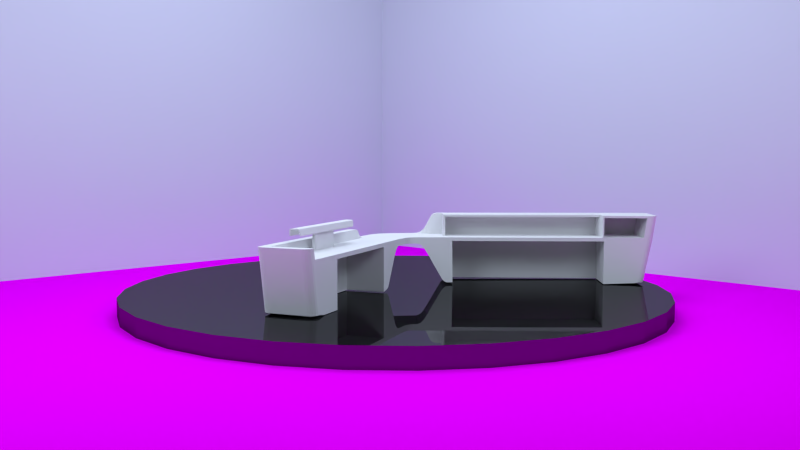 # Source: Front_Reception_Desk.blend  (saved by Blender 2.68.0; exported with 4.5.12 LTS)
import bpy
from mathutils import Matrix  # noqa: F401  (used for matrix-valued properties, if any)

bpy.ops.wm.read_factory_settings(use_empty=True)
scene = bpy.context.scene
scene.name = 'Scene'

# ---- collections
col_collection_1 = bpy.data.collections.new('Collection 1'); scene.collection.children.link(col_collection_1)

# ---- images (referenced by path relative to the original .blend; pixels are not part of the script)
import os
ASSET_DIR = os.environ.get("B2B_ASSET_DIR", "")  # directory of the original .blend (textures are referenced by path, not embedded)
HERE = os.path.dirname(os.path.abspath(__file__))  # packed textures are extracted next to this script under _unpacked/

def load_image(name, relpath, width, height, colorspace="sRGB"):
    """Load a texture the original file referenced (path relative to the .blend, or extracted next to this script)."""
    p = next((c for c in (os.path.join(HERE, relpath), os.path.join(ASSET_DIR, relpath)) if relpath and os.path.exists(c)), "")
    if p:
        img = bpy.data.images.load(p, check_existing=True)
        img.name = name
    else:  # same state as the original file: an image datablock whose file is absent (Cycles renders it pink)
        img = bpy.data.images.new(name, width, height)
        img.source = "FILE"
        img.filepath = "//" + (relpath or name)
    img.colorspace_settings.name = colorspace
    return img
img_3_thrift_wood_floor_pattern_calculator_wood_floor_ideas_photos = load_image('3-thrift-wood-floor-pattern-calculator-wood-floor-ideas-photos-', '3-thrift-wood-floor-pattern-calculator-wood-floor-ideas-photos-wood-floor-design-pictures-wood-floor-paint-ideas-wood-floor-design-options-types-of-wood-floor-patterns-pictures-of-wood-floor-p.jpg', 1024, 1024, 'sRGB')

# ---- materials (node trees are filled in below, after node groups)
mat_material_003 = bpy.data.materials.new('Material.003')
mat_material_003.alpha_threshold = 0.0
mat_material_003.roughness = 0.5
mat_material_003.line_color = (0.0, 0.0, 0.0, 1.0)
mat_material_001 = bpy.data.materials.new('Material.001')
mat_material_001.alpha_threshold = 0.0
mat_material_001.roughness = 0.5
mat_material_001.line_color = (0.0, 0.0, 0.0, 1.0)
mat_material_009 = bpy.data.materials.new('Material.009')
mat_material_009.alpha_threshold = 0.0
mat_material_009.roughness = 0.5
mat_material_009.line_color = (0.0, 0.0, 0.0, 1.0)
mat_material_002 = bpy.data.materials.new('Material.002')
mat_material_002.alpha_threshold = 0.0
mat_material_002.roughness = 0.5
mat_material_002.line_color = (0.0, 0.0, 0.0, 1.0)
mat_material = bpy.data.materials.new('Material')
mat_material.alpha_threshold = 0.0
mat_material.roughness = 0.5
mat_material.line_color = (0.0, 0.0, 0.0, 1.0)
mat_material_004 = bpy.data.materials.new('Material.004')
mat_material_004.alpha_threshold = 0.0
mat_material_004.roughness = 0.5
mat_material_004.line_color = (0.0, 0.0, 0.0, 1.0)

# ---- material node trees
mat_material_003.use_nodes = True; mat_material_003.node_tree.nodes.clear()
_N = mat_material_003.node_tree.nodes; _L = mat_material_003.node_tree.links
n0 = _N.new('ShaderNodeOutputMaterial'); n0.name = 'Material Output'; n0.location = (300, 300)
n1 = _N.new('ShaderNodeEmission'); n1.name = 'Emission'; n1.location = (10, 300)
n1.inputs[0].default_value = (0.5795, 0.6596, 0.8, 1.0)
n1.inputs[1].default_value = 6.0
_L.new(n1.outputs[0], n0.inputs[0])
n0.is_active_output = True
mat_material_001.use_nodes = True; mat_material_001.node_tree.nodes.clear()
_N = mat_material_001.node_tree.nodes; _L = mat_material_001.node_tree.links
n0 = _N.new('ShaderNodeOutputMaterial'); n0.name = 'Material Output'; n0.location = (300, 300)
n1 = _N.new('ShaderNodeBsdfDiffuse'); n1.name = 'Diffuse BSDF'; n1.location = (10, 300)
n1.inputs[0].default_value = (0.6784, 0.7232, 0.8, 1.0)
_L.new(n1.outputs[0], n0.inputs[0])
n0.is_active_output = True
mat_material_009.use_nodes = True; mat_material_009.node_tree.nodes.clear()
_N = mat_material_009.node_tree.nodes; _L = mat_material_009.node_tree.links
n0 = _N.new('ShaderNodeOutputMaterial'); n0.name = 'Material Output'; n0.location = (300, 300)
n1 = _N.new('ShaderNodeBsdfDiffuse'); n1.name = 'Diffuse BSDF'; n1.location = (10, 300)
n2 = _N.new('ShaderNodeTexImage'); n2.name = 'Image Texture'; n2.location = (-180, 300)
n2.width = 140
n2.image = img_3_thrift_wood_floor_pattern_calculator_wood_floor_ideas_photos
n3 = _N.new('ShaderNodeTexCoord'); n3.name = 'Texture Coordinate'; n3.location = (-370, 300)
_L.new(n1.outputs[0], n0.inputs[0])
_L.new(n2.outputs[0], n1.inputs[0])
_L.new(n3.outputs[0], n2.inputs[0])
n0.is_active_output = True
mat_material_002.use_nodes = True; mat_material_002.node_tree.nodes.clear()
_N = mat_material_002.node_tree.nodes; _L = mat_material_002.node_tree.links
n0 = _N.new('ShaderNodeOutputMaterial'); n0.name = 'Material Output'; n0.location = (300, 300)
n1 = _N.new('ShaderNodeBsdfAnisotropic'); n1.name = 'Glossy BSDF'; n1.location = (10, 300)
n1.distribution = 'BECKMANN'
n1.inputs[0].default_value = (0.1523, 0.1523, 0.1523, 1.0)
n1.inputs[1].default_value = 0.0
_L.new(n1.outputs[0], n0.inputs[0])
n0.is_active_output = True
mat_material_004.use_nodes = True; mat_material_004.node_tree.nodes.clear()
_N = mat_material_004.node_tree.nodes; _L = mat_material_004.node_tree.links
n0 = _N.new('ShaderNodeOutputMaterial'); n0.name = 'Material Output'; n0.location = (300, 300)
n1 = _N.new('ShaderNodeEmission'); n1.name = 'Emission'; n1.location = (10, 300)
n1.inputs[0].default_value = (0.5795, 0.6596, 0.8, 1.0)
n1.inputs[1].default_value = 6.0
_L.new(n1.outputs[0], n0.inputs[0])
n0.is_active_output = True

# ---- world
world_world = bpy.data.worlds.new('World'); scene.world = world_world
world_world.color = (0.05088, 0.05088, 0.05088)
world_world.use_sun_shadow = False
world_world.sun_shadow_jitter_overblur = 0.0
world_world.cycles.sampling_method = 'NONE'
world_world.cycles.sample_map_resolution = 256

# ---- cameras
cam_camera = bpy.data.cameras.new('Camera')
cam_camera.clip_end = 100.0
cam_camera.lens = 35.0
cam_camera.sensor_width = 32.0
cam_camera.sensor_height = 18.0
cam_camera.display_size = 2.0
cam_camera.dof.focus_distance = 0.0

# ---- meshes
me_plane_001 = bpy.data.meshes.new('Plane.001')
me_plane_001.from_pydata([(-1.0, -1.0, 0.0), (1.0, -1.0, 0.0), (-1.0, 1.0, 0.0), (1.0, 1.0, 0.0)], [], [(0, 1, 3, 2)])
me_plane_001.materials.append(mat_material_003)
me_plane_001.use_remesh_preserve_volume = False
me_plane_001.use_remesh_preserve_attributes = False
me_plane_001.use_mirror_vertex_groups = False
me_plane_001.update()
me_cube_001 = bpy.data.meshes.new('Cube.001')
me_cube_001.from_pydata([(-1.0, -1.0, -1.0), (-1.0, -1.0, 1.0), (-1.0, 1.0, -1.0), (-1.0, 1.0, 1.0), (1.0, -1.0, -1.0), (1.0, -1.0, 1.0), (1.0, 1.0, -1.0), (1.0, 1.0, 1.0)], [], [(1, 3, 2, 0), (3, 7, 6, 2), (7, 5, 4, 6), (5, 1, 0, 4), (0, 2, 6, 4), (5, 7, 3, 1)])
me_cube_001.materials.append(mat_material_001)
me_cube_001.use_remesh_preserve_volume = False
me_cube_001.use_remesh_preserve_attributes = False
me_cube_001.use_mirror_vertex_groups = False
me_cube_001.update()
me_plane = bpy.data.meshes.new('Plane')
me_plane.from_pydata([(-1.0, -1.0, 0.0), (1.0, -1.0, 0.0), (-1.0, 1.0, 0.0), (1.0, 1.0, 0.0)], [], [(0, 1, 3, 2)])
me_plane.materials.append(mat_material_009)
me_plane.use_remesh_preserve_volume = False
me_plane.use_remesh_preserve_attributes = False
me_plane.use_mirror_vertex_groups = False
me_plane.update()
me_cylinder = bpy.data.meshes.new('Cylinder')
me_cylinder.from_pydata([(0.0, 1.0, -1.0), (0.0, 1.0, 1.0), (0.1951, 0.9808, -1.0), (0.1951, 0.9808, 1.0), (0.3827, 0.9239, -1.0), (0.3827, 0.9239, 1.0), (0.5556, 0.8315, -1.0), (0.5556, 0.8315, 1.0), (0.7071, 0.7071, -1.0), (0.7071, 0.7071, 1.0), (0.8315, 0.5556, -1.0), (0.8315, 0.5556, 1.0), (0.9239, 0.3827, -1.0), (0.9239, 0.3827, 1.0), (0.9808, 0.1951, -1.0), (0.9808, 0.1951, 1.0), (1.0, 7.55e-08, -1.0), (1.0, 7.55e-08, 1.0), (0.9808, -0.1951, -1.0), (0.9808, -0.1951, 1.0), (0.9239, -0.3827, -1.0), (0.9239, -0.3827, 1.0), (0.8315, -0.5556, -1.0), (0.8315, -0.5556, 1.0), (0.7071, -0.7071, -1.0), (0.7071, -0.7071, 1.0), (0.5556, -0.8315, -1.0), (0.5556, -0.8315, 1.0), (0.3827, -0.9239, -1.0), (0.3827, -0.9239, 1.0), (0.1951, -0.9808, -1.0), (0.1951, -0.9808, 1.0), (-3.258e-07, -1.0, -1.0), (-3.258e-07, -1.0, 1.0), (-0.1951, -0.9808, -1.0), (-0.1951, -0.9808, 1.0), (-0.3827, -0.9239, -1.0), (-0.3827, -0.9239, 1.0), (-0.5556, -0.8315, -1.0), (-0.5556, -0.8315, 1.0), (-0.7071, -0.7071, -1.0), (-0.7071, -0.7071, 1.0), (-0.8315, -0.5556, -1.0), (-0.8315, -0.5556, 1.0), (-0.9239, -0.3827, -1.0), (-0.9239, -0.3827, 1.0), (-0.9808, -0.1951, -1.0), (-0.9808, -0.1951, 1.0), (-1.0, 9.656e-07, -1.0), (-1.0, 9.656e-07, 1.0), (-0.9808, 0.1951, -1.0), (-0.9808, 0.1951, 1.0), (-0.9239, 0.3827, -1.0), (-0.9239, 0.3827, 1.0), (-0.8315, 0.5556, -1.0), (-0.8315, 0.5556, 1.0), (-0.7071, 0.7071, -1.0), (-0.7071, 0.7071, 1.0), (-0.5556, 0.8315, -1.0), (-0.5556, 0.8315, 1.0), (-0.3827, 0.9239, -1.0), (-0.3827, 0.9239, 1.0), (-0.1951, 0.9808, -1.0), (-0.1951, 0.9808, 1.0)], [], [(0, 1, 3, 2), (2, 3, 5, 4), (4, 5, 7, 6), (6, 7, 9, 8), (8, 9, 11, 10), (10, 11, 13, 12), (12, 13, 15, 14), (14, 15, 17, 16), (16, 17, 19, 18), (18, 19, 21, 20), (20, 21, 23, 22), (22, 23, 25, 24), (24, 25, 27, 26), (26, 27, 29, 28), (28, 29, 31, 30), (30, 31, 33, 32), (32, 33, 35, 34), (34, 35, 37, 36), (36, 37, 39, 38), (38, 39, 41, 40), (40, 41, 43, 42), (42, 43, 45, 44), (44, 45, 47, 46), (46, 47, 49, 48), (48, 49, 51, 50), (50, 51, 53, 52), (52, 53, 55, 54), (54, 55, 57, 56), (56, 57, 59, 58), (58, 59, 61, 60), (3, 1, 63, 61, 59, 57, 55, 53, 51, 49, 47, 45, 43, 41, 39, 37, 35, 33, 31, 29, 27, 25, 23, 21, 19, 17, 15, 13, 11, 9, 7, 5), (60, 61, 63, 62), (62, 63, 1, 0), (0, 2, 4, 6, 8, 10, 12, 14, 16, 18, 20, 22, 24, 26, 28, 30, 32, 34, 36, 38, 40, 42, 44, 46, 48, 50, 52, 54, 56, 58, 60, 62)])
me_cylinder.materials.append(mat_material_002)
me_cylinder.use_remesh_preserve_volume = False
me_cylinder.use_remesh_preserve_attributes = False
me_cylinder.use_mirror_vertex_groups = False
me_cylinder.update()
me_cube = bpy.data.meshes.new('Cube')
me_cube.from_pydata([(-0.365, -0.2799, -3.544), (-0.365, -0.8289, -3.544), (-0.3579, -0.2799, 0.3029), (-0.3579, -0.8289, 2.123), (-0.3763, -0.8207, -3.591), (-2.594, -0.3158, -3.58), (-2.597, -0.7816, -3.586), (-0.02867, -0.2799, -0.2505), (-0.02867, -0.8289, -0.2505), (-0.02744, -0.2799, 0.3029), (-0.02744, -0.8289, 0.3158), (-0.2245, -0.8289, 2.037), (-0.1853, -0.8289, 1.684), (-0.1474, -0.8289, 1.119), (-0.107, -0.8289, 0.6304), (-0.06667, -0.8289, 0.4046), (-0.06667, -0.2799, 0.3029), (-0.107, -0.2799, 0.3029), (-0.1474, -0.2799, 0.297), (-0.1853, -0.2799, 0.3029), (-0.2245, -0.2799, 0.3029), (-0.2459, -0.8289, -2.368), (-0.1908, -0.8289, -1.65), (-0.1471, -0.8289, -1.095), (-0.1083, -0.8289, -0.6434), (-0.06946, -0.8289, -0.3661), (-0.06946, -0.2799, -0.3439), (-0.1083, -0.2799, -0.625), (-0.1471, -0.2799, -1.062), (-0.1908, -0.2799, -1.65), (-0.2459, -0.2799, -2.368), (-0.205, -0.8289, 1.931), (-0.205, -0.2799, 0.3029), (-0.2172, -0.8289, -2.006), (-0.2172, -0.2799, -2.006), (-0.2655, -0.2799, 0.3029), (-0.273, -0.2799, -2.726), (-0.2644, -0.8289, 2.128), (-0.273, -0.8289, -2.726), (-0.2769, -0.2798, 0.3029), (-0.3026, -0.2799, 0.3029), (-0.3302, -0.2799, 0.3029), (-0.296, -0.2799, -3.01), (-0.319, -0.2799, -3.298), (-0.342, -0.2799, -3.456), (-0.3302, -0.8289, 2.124), (-0.3026, -0.8289, 2.126), (-0.342, -0.8289, -3.456), (-0.319, -0.8289, -3.298), (-0.296, -0.8289, -3.01), (0.005661, -0.2799, -0.2383), (0.005661, -0.8289, -0.2383), (0.006886, -0.2799, 0.3029), (0.006886, -0.8289, 0.2955), (0.1802, -0.05587, -0.2383), (0.6913, -0.2563, -0.2383), (0.1802, -0.05587, 0.3029), (0.6913, -0.2563, 0.3029), (0.5218, -0.6188, -0.2383), (0.2767, -0.7965, -0.2383), (0.3451, -0.6371, -0.2383), (0.4789, -0.6794, -0.2383), (0.4189, -0.7348, -0.2383), (0.3519, -0.7722, -0.2383), (0.2767, -0.7966, 0.2955), (0.5218, -0.6188, 0.2955), (0.3451, -0.6371, 0.2955), (0.3519, -0.7722, 0.2955), (0.4189, -0.7348, 0.2955), (0.4789, -0.6794, 0.2955), (0.005661, -0.2799, -0.2383), (0.1115, -0.2064, -0.2383), (0.1266, -0.3444, -0.2383), (0.04048, -0.2708, -0.2383), (0.06644, -0.2577, -0.2383), (0.09058, -0.2356, -0.2383), (0.1115, -0.2064, 0.2955), (0.006886, -0.2799, 0.2955), (0.1266, -0.3444, 0.2955), (0.09071, -0.2356, 0.2955), (0.06681, -0.2577, 0.2955), (0.04118, -0.2708, 0.2955), (0.2913, 0.2275, -3.342), (0.8024, 0.02698, -3.342), (0.2913, 0.2275, 0.3029), (0.8024, 0.02698, 1.089), (0.7086, -0.2123, -0.3391), (0.719, -0.1857, -0.4869), (0.7294, -0.1591, -0.7427), (0.7399, -0.1325, -1.13), (0.7503, -0.1059, -1.503), (0.7607, -0.07936, -1.86), (0.7712, -0.05277, -2.243), (0.7816, -0.02619, -2.607), (0.792, 0.0003948, -2.993), (0.792, 0.0003946, 1.087), (0.7816, -0.02619, 1.089), (0.7712, -0.05277, 1.091), (0.7607, -0.07936, 1.091), (0.7503, -0.1059, 1.087), (0.7399, -0.1325, 1.028), (0.7294, -0.1591, 0.8143), (0.719, -0.1857, 0.5614), (0.7086, -0.2123, 0.4181), (0.1975, -0.01179, -0.3391), (0.2079, 0.01479, -0.4869), (0.2183, 0.04138, -0.7427), (0.2287, 0.06796, -1.13), (0.2392, 0.09454, -1.503), (0.2496, 0.1211, -1.86), (0.26, 0.1477, -2.243), (0.2704, 0.1743, -2.607), (0.2809, 0.2009, -2.993), (0.2809, 0.2009, 0.3029), (0.2704, 0.1743, 0.3029), (0.26, 0.1477, 0.3029), (0.2496, 0.1211, 0.3029), (0.2392, 0.09454, 0.3029), (0.2287, 0.06796, 0.3029), (0.2183, 0.04138, 0.3029), (0.2079, 0.01479, 0.3029), (0.1975, -0.01179, 0.3029), (0.6999, -0.2343, 0.3324), (0.1888, -0.03383, 0.3029), (0.6999, -0.2343, -0.2694), (0.1888, -0.03383, -0.2694), (0.3112, 0.2781, -3.539), (0.8223, 0.07762, -3.539), (0.3112, 0.2781, 0.3029), (0.8223, 0.07762, 1.089), (0.8124, 0.0523, 1.089), (0.3012, 0.2528, 0.3029), (0.3012, 0.2528, -3.481), (0.8124, 0.0523, -3.481), (0.3386, 0.3456, -3.66), (0.8277, 0.1669, -3.66), (0.972, 1.791, -3.665), (1.374, 1.625, -3.66), (1.444, 1.661, 1.089), (0.9248, 1.843, 0.3029), (0.8914, 1.758, -3.539), (1.407, 1.568, -3.539), (0.9113, 1.733, -3.66), (1.376, 1.566, -3.66), (0.5994, -0.2203, -0.2383), (0.5994, -0.2203, 0.3029), (0.7105, 0.063, -3.342), (0.7105, 0.063, 1.089), (0.6167, -0.1763, 0.4181), (0.6271, -0.1497, 0.5614), (0.6375, -0.1231, 0.8143), (0.648, -0.0965, 1.028), (0.6584, -0.06992, 1.087), (0.6688, -0.04333, 1.091), (0.6792, -0.01675, 1.091), (0.6897, 0.009833, 1.089), (0.7001, 0.03642, 1.087), (0.6167, -0.1763, -0.3391), (0.6262, -0.1493, -0.4869), (0.6375, -0.1231, -0.7427), (0.648, -0.0965, -1.13), (0.6584, -0.06992, -1.503), (0.6688, -0.04333, -1.86), (0.6792, -0.01675, -2.243), (0.6897, 0.009833, -2.607), (0.7001, 0.03642, -2.993), (0.608, -0.1983, -0.2694), (0.608, -0.1983, 0.3324), (0.7304, 0.1136, -3.539), (0.7304, 0.1136, 1.089), (0.7205, 0.08832, -3.481), (0.7205, 0.08832, 1.089), (1.349, 1.692, -3.539), (1.39, 1.795, 1.089), (0.7419, 0.189, -3.66), (1.321, 1.629, -3.66), (1.298, 1.558, -3.66), (1.352, 1.698, 1.089), (0.6095, -0.1734, 0.3029), (0.6199, -0.1469, 0.3029), (0.6304, -0.1203, 0.3029), (0.6408, -0.09369, 0.3029), (0.6512, -0.06711, 0.3029), (0.6616, -0.04052, 0.3029), (0.6721, -0.01394, 0.3029), (0.6825, 0.01264, 0.3029), (0.6929, 0.03923, 0.3029), (0.6009, -0.1955, 0.3029), (0.7133, 0.09113, 0.3029), (1.34, 1.688, 0.3029), (0.5922, -0.2175, 0.3029), (0.7034, 0.06581, 0.3029), (0.7232, 0.1164, 0.3029), (0.9324, 1.862, 1.089), (-0.3585, -0.2799, 0.004422), (-0.3585, -0.8289, 0.07844), (-0.02755, -0.2799, 0.2441), (-0.02755, -0.8289, 0.2669), (-0.2263, -0.2799, 0.001358), (-0.1858, -0.2799, 0.01059), (-0.1474, -0.2799, 0.004514), (-0.1071, -0.2799, 0.0123), (-0.06691, -0.2799, 0.2402), (-0.2263, -0.8289, 0.1159), (-0.1858, -0.8289, 0.1654), (-0.1474, -0.8289, 0.2238), (-0.1071, -0.8289, 0.2627), (-0.06691, -0.8289, 0.2995), (-0.206, -0.8289, 0.1338), (-0.206, -0.2799, 0.003323), (-0.2495, -0.8289, 0.09814), (-0.2657, -0.2799, 0.01466), (-0.3313, -0.2799, 0.01328), (-0.304, -0.2799, 0.01593), (-0.2768, -0.2799, 0.005083), (-0.3313, -0.8289, 0.08656), (-0.304, -0.8289, 0.08737), (-0.2768, -0.8289, 0.09653), (0.00678, -0.2799, 0.2493), (0.00678, -0.8289, 0.2493), (0.1802, -0.05587, 0.2562), (0.6913, -0.2563, 0.2562), (0.5218, -0.6188, 0.2493), (0.4789, -0.6794, 0.2493), (0.4189, -0.7348, 0.2493), (0.3519, -0.7722, 0.2493), (0.2767, -0.7966, 0.2493), (0.00678, -0.2799, 0.2493), (0.04112, -0.2708, 0.2493), (0.06678, -0.2577, 0.2493), (0.0907, -0.2356, 0.2493), (0.1115, -0.2064, 0.2493), (0.2913, 0.2275, -0.01214), (0.8024, 0.02698, 0.7059), (0.1975, -0.01179, 0.2474), (0.2079, 0.01479, 0.2346), (0.2183, 0.04138, 0.2125), (0.2287, 0.06796, 0.1791), (0.2392, 0.09454, 0.1468), (0.2496, 0.1211, 0.116), (0.26, 0.1477, 0.08284), (0.2704, 0.1743, 0.05136), (0.2809, 0.2009, 0.01799), (0.7086, -0.2123, 0.3527), (0.719, -0.1857, 0.4708), (0.7294, -0.1591, 0.6798), (0.7399, -0.1325, 0.8418), (0.7503, -0.1059, 0.8629), (0.7607, -0.07936, 0.836), (0.7712, -0.05277, 0.8029), (0.7816, -0.02619, 0.7694), (0.792, 0.0003946, 0.7341), (0.6999, -0.2343, 0.2804), (0.1888, -0.03383, 0.2534), (0.3112, 0.2781, -0.02919), (0.8223, 0.07762, 0.6889), (0.8124, 0.0523, 0.6939), (0.3012, 0.2528, -0.02415), (1.44, 1.653, 0.6889), (0.9219, 1.835, -0.02919), (1.386, 1.786, 0.6889), (0.9289, 1.853, 0.6889), (0.8589, 1.675, -3.665), (0.3389, 0.3488, -3.539), (0.8585, 1.674, -0.02919), (0.3389, 0.3488, -0.02919), (1.268, 1.514, -3.666), (0.7481, 0.1883, -3.54), (1.268, 1.513, -0.02934), (0.7481, 0.1883, -0.02934), (0.7563, 1.413, -0.021), (0.7568, 1.414, -3.671), (1.166, 1.253, -0.03449), (1.166, 1.254, -3.671), (0.3389, 0.3488, -3.539), (0.7481, 0.1883, -3.54), (0.8597, 0.6966, 0.01225), (0.8503, 0.7181, 0.01225), (0.8559, 0.6987, 0.01225), (0.8528, 0.7017, 0.01225), (0.8506, 0.7054, 0.01225), (0.8494, 0.7096, 0.01225), (0.8493, 0.7139, 0.01225), (0.8503, 0.7181, 2.065), (0.8597, 0.6966, 2.065), (0.8493, 0.7139, 2.065), (0.8494, 0.7096, 2.065), (0.8506, 0.7054, 2.065), (0.8528, 0.7017, 2.065), (0.8559, 0.6987, 2.065), (0.8908, 0.7049, 0.01225), (0.8661, 0.6941, 0.01225), (0.8883, 0.7005, 0.01225), (0.8849, 0.697, 0.01225), (0.8806, 0.6944, 0.01225), (0.8759, 0.693, 0.01225), (0.8709, 0.6929, 0.01225), (0.8661, 0.6941, 2.065), (0.8908, 0.7049, 2.065), (0.8709, 0.6929, 2.065), (0.8759, 0.693, 2.065), (0.8806, 0.6944, 2.065), (0.8849, 0.697, 2.065), (0.8883, 0.7005, 2.065), (0.9865, 1.065, 0.01225), (1.018, 1.078, 0.01225), (0.9896, 1.07, 0.01225), (0.994, 1.075, 0.01225), (0.9994, 1.078, 0.01225), (1.005, 1.08, 0.01225), (1.012, 1.08, 0.01225), (1.018, 1.078, 2.065), (0.9865, 1.065, 2.065), (1.012, 1.08, 2.065), (1.005, 1.08, 2.065), (0.9994, 1.078, 2.065), (0.994, 1.075, 2.065), (0.9896, 1.07, 2.065), (1.019, 1.078, 0.01225), (1.029, 1.056, 0.01225), (1.023, 1.076, 0.01225), (1.026, 1.073, 0.01225), (1.028, 1.069, 0.01225), (1.03, 1.065, 0.01225), (1.03, 1.06, 0.01225), (1.029, 1.056, 2.065), (1.019, 1.078, 2.065), (1.03, 1.06, 2.065), (1.03, 1.065, 2.065), (1.028, 1.069, 2.065), (1.026, 1.073, 2.065), (1.023, 1.076, 2.065), (1.114, 1.466, 2.061), (1.208, 1.429, 2.061), (0.6711, 0.3391, 2.061), (0.7651, 0.3022, 2.061), (0.6807, 0.3353, 2.061), (0.7567, 0.3055, 2.061), (1.132, 1.459, 2.138), (1.189, 1.437, 2.138), (0.7459, 0.3097, 2.138), (0.6892, 0.332, 2.138), (1.199, 1.432, 2.061), (1.123, 1.462, 2.061), (0.777, 0.3211, 1.59), (1.103, 1.445, 1.59), (0.6772, 0.3603, 1.59), (1.203, 1.406, 1.59), (1.114, 1.466, 2.061), (1.132, 1.459, 2.138), (1.115, 1.466, 2.09), (1.119, 1.464, 2.116), (1.125, 1.462, 2.132), (0.6892, 0.332, 2.138), (0.6711, 0.3391, 2.061), (0.6823, 0.3347, 2.132), (0.6764, 0.337, 2.116), (0.6725, 0.3385, 2.09), (1.189, 1.437, 2.138), (1.208, 1.429, 2.061), (1.196, 1.434, 2.132), (1.202, 1.431, 2.116), (1.206, 1.43, 2.09), (0.7651, 0.3022, 2.061), (0.7459, 0.3097, 2.138), (0.7636, 0.3027, 2.09), (0.7595, 0.3044, 2.116), (0.7532, 0.3068, 2.132), (1.096, 1.454, 1.688), (1.1, 1.447, 1.597), (1.097, 1.449, 1.618), (1.096, 1.452, 1.65), (0.6663, 0.3596, 1.688), (0.6675, 0.361, 1.65), (0.67, 0.3617, 1.618), (0.6734, 0.3614, 1.597), (0.7831, 0.3138, 1.688), (0.78, 0.3195, 1.597), (0.7822, 0.3176, 1.618), (0.7833, 0.3156, 1.65), (1.213, 1.408, 1.688), (1.212, 1.406, 1.65), (1.209, 1.405, 1.618), (1.206, 1.405, 1.597), (-0.365, -0.728, -3.544), (-2.641, -0.728, -3.504), (-0.3579, -0.728, 2.123), (-2.778, -0.728, 2.151), (-0.3768, -0.7293, -3.591), (-2.62, -0.7272, -3.586), (-0.02867, -0.728, -0.2505), (-0.02744, -0.728, 0.3158), (-0.2459, -0.728, -2.368), (-0.1908, -0.728, -1.65), (-0.1471, -0.728, -1.089), (-0.1083, -0.728, -0.64), (-0.06946, -0.728, -0.362), (-0.2245, -0.728, 2.037), (-0.1853, -0.728, 1.684), (-0.1474, -0.728, 1.116), (-0.107, -0.728, 0.6304), (-0.06667, -0.728, 0.4046), (-0.205, -0.728, 1.931), (-0.2172, -0.728, -2.006), (-0.2646, -0.7279, 2.128), (-0.273, -0.728, -2.726), (-0.342, -0.728, -3.456), (-0.319, -0.728, -3.298), (-0.296, -0.728, -3.01), (-0.3302, -0.728, 2.124), (-0.3026, -0.728, 2.126), (0.005661, -0.728, -0.2383), (0.006886, -0.728, 0.3029), (-2.734, -0.7279, -0.01168), (-2.641, -0.7199, -3.504), (-2.778, -0.7199, 2.151), (-2.62, -0.7193, -3.586), (-0.2245, -0.7199, 0.3029), (-0.1853, -0.7199, 0.3029), (-0.1474, -0.7199, 0.3088), (-0.107, -0.7199, 0.3029), (-0.06667, -0.7199, 0.3029), (-0.205, -0.7199, 0.3029), (-0.2776, -0.7199, 0.3029), (-0.3302, -0.7199, 0.3029), (-0.3026, -0.7199, 0.3029), (-2.734, -0.7199, -0.0126), (-0.365, -0.7199, -3.544), (-0.3579, -0.7199, 0.3029), (-0.02867, -0.7199, -0.2505), (-0.02744, -0.7199, 0.3029), (-0.2459, -0.7199, -2.368), (-0.1908, -0.7199, -1.65), (-0.1471, -0.7199, -1.088), (-0.1083, -0.7199, -0.6398), (-0.06946, -0.7199, -0.3617), (-0.2172, -0.7199, -2.006), (-0.273, -0.7199, -2.726), (-0.342, -0.7199, -3.456), (-0.319, -0.7199, -3.298), (-0.296, -0.7199, -3.01), (0.005661, -0.7199, -0.2383), (0.006886, -0.7199, 0.3029), (-2.525, -0.2799, -3.572), (-2.527, -0.8289, -3.506), (-2.623, -0.2798, 0.3029), (-2.657, -0.8289, 2.149), (-2.524, -0.3019, -3.572), (-2.507, -0.8132, -3.618), (-2.615, -0.2798, -0.01245), (-2.623, -0.8289, 0.008974), (-2.506, -0.7243, -3.618), (-2.657, -0.728, 2.149), (-2.62, -0.7199, 0.3029), (-2.506, -0.7164, -3.618), (-0.365, -0.7019, -3.543), (-0.3585, -0.7019, -0.1324), (-2.615, -0.7018, -0.1493), (-2.531, -0.2799, -3.574), (-2.534, -0.8289, -3.506), (-2.662, -0.2807, 2.143), (-2.664, -0.8289, 2.149), (-2.53, -0.3019, -3.572), (-2.514, -0.8127, -3.618), (-2.622, -0.2798, -0.01259), (-2.63, -0.8289, 0.007787), (-2.513, -0.7243, -3.618), (-2.513, -0.7164, -3.618), (-2.664, -0.728, 2.149), (-2.169, -0.2795, -3.652), (-2.169, -0.2794, -0.004753), (-2.18, -0.713, -3.643), (-2.169, -0.7014, -0.1493), (-0.3579, -0.7272, 1.94), (-0.3302, -0.7272, 1.942), (-2.653, -0.7271, 1.964), (-0.3579, -0.7272, 1.94), (-0.3579, -0.728, 2.123), (-0.3579, -0.4823, 1.953), (-0.3581, -0.4825, 2.136), (-2.657, -0.4843, 2.149), (-2.653, -0.4835, 1.964), (-2.66, -0.7272, 1.957), (-2.66, -0.4835, 1.962), (-2.664, -0.4843, 2.147), (-0.3302, -0.7272, 1.942), (-0.3579, -0.7272, 1.94), (-0.3303, -0.4823, 1.955), (-0.3303, -0.4824, 0.2978), (-0.3579, -0.4824, 0.2978), (-0.3305, -0.4825, 2.138), (-2.17, -0.4839, 2.149), (-2.156, -0.484, 2.145), (-2.17, -0.4831, 1.964), (-2.156, -0.4834, 1.96), (-2.17, -0.7276, 2.149), (-2.156, -0.7282, 2.14), (-2.169, -0.7268, 1.964), (-2.156, -0.7274, 1.956), (-2.17, -0.4828, 0.2671), (-2.156, -0.483, 0.2634), (-2.17, -0.7264, 0.2668), (-2.156, -0.7271, 0.2588), (-2.653, -0.2799, 1.965), (-2.657, -0.2807, 2.15), (-2.168, -0.2802, 2.177), (-2.154, -0.2803, 2.172), (-2.168, -0.2794, 1.991), (-2.154, -0.2797, 1.988), (-2.168, -0.2791, 0.2946), (-2.154, -0.2794, 0.2909), (-2.653, -0.4835, 1.964), (-2.657, -0.4843, 2.149), (-2.653, -0.4835, 1.964), (-2.657, -0.4843, 2.149), (-2.659, -0.2816, 1.962), (1.374, 1.682, -3.539), (1.415, 1.589, -3.539), (1.393, 1.637, -3.607), (1.398, 1.667, -3.54), (1.414, 1.644, -3.54), (1.42, 1.617, -3.54), (1.456, 1.692, 1.089), (1.415, 1.786, 1.089), (1.461, 1.72, 1.089), (1.455, 1.747, 1.089), (1.439, 1.77, 1.089), (1.411, 1.777, 0.6889), (1.452, 1.683, 0.6906), (1.435, 1.761, 0.689), (1.451, 1.738, 0.6894), (1.457, 1.711, 0.6899), (0.904, 1.79, -3.539), (0.9973, 1.83, -3.539), (0.9191, 1.813, -3.54), (0.9422, 1.829, -3.54), (0.9696, 1.835, -3.54), (1.038, 1.933, 1.089), (0.9445, 1.893, 1.089), (1.01, 1.938, 1.089), (0.9827, 1.932, 1.089), (0.9596, 1.916, 1.089), (0.941, 1.884, 0.6906), (1.034, 1.925, 0.6889), (0.9561, 1.907, 0.6899), (0.9792, 1.924, 0.6894), (1.007, 1.93, 0.689), (-2.639, -0.3519, -3.504), (-2.567, -0.2799, -3.505), (-2.6, -0.3105, -3.575), (-2.634, -0.3243, -3.505), (-2.618, -0.3009, -3.505), (-2.594, -0.2853, -3.505), (-2.706, -0.2804, 2.146), (-2.778, -0.3519, 2.151), (-2.733, -0.2857, 2.148), (-2.757, -0.3011, 2.149), (-2.772, -0.3243, 2.15), (-2.734, -0.3518, -0.0146), (-2.662, -0.2798, -0.01328), (-2.729, -0.3243, -0.01456), (-2.713, -0.3009, -0.01429), (-2.69, -0.2853, -0.01385), (-2.569, -0.8289, -3.505), (-2.641, -0.7569, -3.504), (-2.602, -0.7888, -3.574), (-2.597, -0.8234, -3.505), (-2.62, -0.8078, -3.505), (-2.636, -0.7845, -3.505), (-2.778, -0.7569, 2.151), (-2.706, -0.8289, 2.15), (-2.773, -0.7845, 2.151), (-2.757, -0.8078, 2.151), (-2.734, -0.8234, 2.15), (-2.662, -0.8289, -0.009989), (-2.734, -0.7569, -0.01168), (-2.69, -0.8234, -0.01064), (-2.713, -0.8078, -0.01119), (-2.729, -0.7844, -0.01155), (-0.365, -0.2799, -3.544), (-0.3585, -0.2799, 0.004422), (-0.3585, -0.7019, -0.1324), (-0.4364, -0.7019, -3.544), (-0.4364, -0.2799, -3.545), (-0.4299, -0.2799, 0.00359), (-0.4299, -0.7019, -0.1332)], [(454, 447), (443, 447), (483, 484)], [(384, 1, 4, 388), (575, 569, 387, 413), (401, 15, 10, 391), (468, 387, 569, 571, 572, 573, 570, 461), (449, 443, 458, 548, 559, 464), (426, 415, 554, 558), (466, 463, 6, 389), (564, 575, 413, 385), (207, 25, 8, 197), (202, 16, 9, 196), (435, 26, 7, 429), (437, 36, 30, 431), (436, 34, 29, 432), (432, 29, 28, 433), (433, 28, 27, 434), (434, 27, 26, 435), (211, 35, 20, 198), (209, 32, 19, 199), (199, 19, 18, 200), (200, 18, 17, 201), (201, 17, 16, 202), (208, 33, 22, 204), (204, 22, 23, 205), (205, 23, 24, 206), (206, 24, 25, 207), (404, 37, 11, 397), (402, 31, 12, 398), (398, 12, 13, 399), (399, 13, 14, 400), (400, 14, 15, 401), (397, 11, 31, 402), (203, 21, 33, 208), (198, 20, 32, 209), (431, 30, 34, 436), (214, 211, 36, 42, 43, 213), (440, 42, 36, 437), (427, 0, 44, 438), (438, 44, 43, 439), (439, 43, 42, 440), (194, 2, 41, 212), (212, 41, 40, 213), (195, 1, 47, 215), (215, 47, 48, 216), (216, 48, 49, 217), (386, 3, 45, 409), (409, 45, 46, 410), (410, 46, 37, 404), (197, 8, 51, 219), (52, 442, 412, 53, 64, 66, 78, 77), (429, 7, 50, 441), (391, 10, 53, 412), (196, 9, 52, 218), (76, 78, 66, 65, 57, 145, 190, 56), (222, 58, 55, 221), (58, 60, 72, 71, 54, 144, 55), (251, 94, 83, 233), (219, 51, 59, 226), (218, 52, 77, 227), (63, 59, 60, 62), (67, 68, 66, 64), (69, 65, 66, 68), (222, 65, 69, 223), (223, 69, 68, 224), (224, 68, 67, 225), (225, 67, 64, 226), (51, 411, 441, 50, 70, 72, 60, 59), (75, 71, 72, 74), (79, 80, 78, 76), (81, 77, 78, 80), (61, 62, 60, 58), (227, 77, 81, 228), (228, 81, 80, 229), (229, 80, 79, 230), (230, 79, 76, 231), (231, 76, 56, 220), (171, 130, 129, 169), (165, 112, 82, 146), (156, 95, 85, 147), (242, 113, 84, 232), (253, 123, 121, 234), (234, 121, 120, 235), (235, 120, 119, 236), (236, 119, 118, 237), (237, 118, 117, 238), (238, 117, 116, 239), (239, 116, 115, 240), (240, 115, 114, 241), (241, 114, 113, 242), (167, 122, 103, 148), (148, 103, 102, 149), (149, 102, 101, 150), (150, 101, 100, 151), (151, 100, 99, 152), (152, 99, 98, 153), (153, 98, 97, 154), (154, 97, 96, 155), (155, 96, 95, 156), (166, 125, 104, 157), (157, 104, 105, 158), (158, 105, 106, 159), (159, 106, 107, 160), (160, 107, 108, 161), (161, 108, 109, 162), (162, 109, 110, 163), (163, 110, 111, 164), (164, 111, 112, 165), (252, 124, 86, 243), (243, 86, 87, 244), (244, 87, 88, 245), (245, 88, 89, 246), (246, 89, 90, 247), (247, 90, 91, 248), (248, 91, 92, 249), (249, 92, 93, 250), (250, 93, 94, 251), (221, 55, 124, 252), (144, 54, 125, 166), (145, 57, 122, 167), (220, 56, 123, 253), (138, 258, 528, 522), (257, 131, 128, 254), (256, 133, 127, 255), (170, 132, 126, 168), (146, 82, 132, 170), (233, 83, 133, 256), (232, 84, 131, 257), (147, 85, 130, 171), (193, 177, 173, 537, 539, 540, 541, 538), (527, 260, 173, 523), (518, 517, 141, 143, 137), (176, 142, 136, 175), (141, 127, 135, 143), (168, 126, 134, 174), (255, 127, 141, 258), (254, 128, 139, 259), (169, 129, 138, 177), (192, 169, 177, 189), (135, 174, 176, 143), (127, 168, 174, 135), (143, 176, 175, 137), (177, 138, 522, 524, 525, 526, 523, 173), (191, 147, 171, 188), (83, 146, 170, 133), (133, 170, 168, 127), (190, 145, 167, 187), (55, 144, 166, 124), (93, 164, 165, 94), (92, 163, 164, 93), (91, 162, 163, 92), (90, 161, 162, 91), (89, 160, 161, 90), (88, 159, 160, 89), (87, 158, 159, 88), (86, 157, 158, 87), (124, 166, 157, 86), (185, 155, 156, 186), (184, 154, 155, 185), (183, 153, 154, 184), (182, 152, 153, 183), (181, 151, 152, 182), (180, 150, 151, 181), (179, 149, 150, 180), (178, 148, 149, 179), (187, 167, 148, 178), (186, 156, 147, 191), (94, 165, 146, 83), (188, 171, 169, 192), (131, 188, 192, 128), (113, 186, 191, 84), (123, 187, 178, 121), (121, 178, 179, 120), (120, 179, 180, 119), (119, 180, 181, 118), (118, 181, 182, 117), (117, 182, 183, 116), (116, 183, 184, 115), (115, 184, 185, 114), (114, 185, 186, 113), (56, 190, 187, 123), (260, 543, 537, 173), (84, 191, 188, 131), (140, 261, 542, 532), (128, 192, 189, 139), (139, 189, 177, 193), (258, 141, 517, 528), (140, 259, 139, 193, 261), (172, 516, 518, 137, 175), (129, 255, 258, 138), (172, 533, 543, 260), (261, 193, 538, 542), (82, 232, 257, 132), (85, 233, 256, 130), (130, 256, 255, 129), (132, 257, 254, 126), (54, 220, 253, 125), (57, 221, 252, 122), (96, 250, 251, 95), (97, 249, 250, 96), (98, 248, 249, 97), (99, 247, 248, 98), (100, 246, 247, 99), (101, 245, 246, 100), (102, 244, 245, 101), (103, 243, 244, 102), (122, 252, 243, 103), (111, 241, 242, 112), (110, 240, 241, 111), (109, 239, 240, 110), (108, 238, 239, 109), (107, 237, 238, 108), (106, 236, 237, 107), (105, 235, 236, 106), (104, 234, 235, 105), (125, 253, 234, 104), (112, 242, 232, 82), (71, 231, 220, 54), (75, 230, 231, 71), (74, 229, 230, 75), (73, 228, 229, 74), (70, 227, 228, 73), (63, 225, 226, 59), (62, 224, 225, 63), (61, 223, 224, 62), (58, 222, 223, 61), (50, 218, 227, 70), (53, 219, 226, 64), (95, 251, 233, 85), (65, 222, 221, 57), (7, 196, 218, 50), (10, 197, 219, 53), (46, 216, 217, 37), (45, 215, 216, 46), (3, 195, 215, 45), (217, 49, 38, 21, 203, 210), (44, 212, 213, 43), (0, 194, 212, 44), (425, 410, 404, 423), (30, 198, 209, 34), (11, 203, 208, 31), (14, 206, 207, 15), (13, 205, 206, 14), (12, 204, 205, 13), (31, 208, 204, 12), (27, 201, 202, 26), (28, 200, 201, 27), (29, 199, 200, 28), (34, 209, 199, 29), (36, 211, 198, 30), (26, 202, 196, 7), (15, 207, 197, 10), (414, 547, 549, 5, 416), (459, 563, 565, 6, 463), (264, 262, 271, 270), (259, 140, 262, 264), (126, 254, 265, 263), (254, 259, 264, 265), (267, 269, 268, 266), (263, 265, 269, 267), (262, 142, 176, 266), (265, 264, 268, 269), (270, 271, 273, 272), (262, 266, 273, 271), (263, 267, 275, 274), (290, 292, 293, 294, 295, 296, 291, 276, 278, 279, 280, 281, 282, 277, 304, 306, 307, 308, 309, 310, 305, 318, 320, 321, 322, 323, 324, 319), (311, 326, 318, 305), (283, 312, 304, 277), (283, 277, 282, 285), (285, 282, 281, 286), (286, 281, 280, 287), (287, 280, 279, 288), (288, 279, 278, 289), (289, 278, 276, 284), (290, 298, 303, 292), (292, 303, 302, 293), (293, 302, 301, 294), (294, 301, 300, 295), (295, 300, 299, 296), (296, 299, 297, 291), (297, 284, 276, 291), (311, 305, 310, 313), (313, 310, 309, 314), (314, 309, 308, 315), (315, 308, 307, 316), (316, 307, 306, 317), (317, 306, 304, 312), (325, 327, 328, 329, 330, 331, 326, 311, 313, 314, 315, 316, 317, 312, 283, 285, 286, 287, 288, 289, 284, 297, 299, 300, 301, 302, 303, 298), (325, 319, 324, 327), (327, 324, 323, 328), (328, 323, 322, 329), (329, 322, 321, 330), (330, 321, 320, 331), (331, 320, 318, 326), (325, 298, 290, 319), (338, 349, 353, 341), (358, 339, 340, 364), (335, 337, 344, 377, 378, 379, 376), (363, 365, 366, 367, 364, 340, 337, 335), (348, 350, 351, 352, 349, 338, 343, 332), (340, 341, 336, 337), (359, 363, 335, 333), (339, 338, 341, 340), (337, 342, 347, 344), (337, 336, 343, 342), (341, 353, 355, 356, 357, 354, 334, 336), (338, 339, 342, 343), (332, 343, 345, 369, 370, 371, 368), (333, 335, 376, 380), (342, 333, 380, 381, 382, 383, 347), (336, 334, 372, 373, 374, 375, 346), (343, 336, 346, 345), (353, 349, 352, 355), (355, 352, 351, 356), (356, 351, 350, 357), (357, 350, 348, 354), (354, 348, 332, 334), (358, 364, 367, 360), (360, 367, 366, 361), (361, 366, 365, 362), (362, 365, 363, 359), (339, 358, 360, 361, 362, 359, 333, 342), (345, 346, 375, 369), (369, 375, 374, 370), (370, 374, 373, 371), (371, 373, 372, 368), (334, 332, 368, 372), (344, 347, 383, 377), (377, 383, 382, 378), (378, 382, 381, 379), (379, 381, 380, 376), (565, 564, 385, 389, 6), (430, 391, 412, 442), (8, 390, 411, 51), (473, 386, 409, 474), (48, 407, 408, 49), (47, 406, 407, 48), (1, 384, 406, 47), (49, 408, 405, 38), (424, 474, 409, 410, 425), (21, 392, 403, 33), (417, 397, 402, 422), (420, 400, 401, 421), (419, 399, 400, 420), (418, 398, 399, 419), (422, 402, 398, 418), (423, 404, 397, 417), (24, 395, 396, 25), (23, 394, 395, 24), (22, 393, 394, 23), (33, 403, 393, 22), (38, 405, 392, 21), (25, 396, 390, 8), (465, 461, 570, 574), (467, 466, 389, 416), (421, 401, 391, 430), (16, 421, 430, 9), (462, 467, 416, 5), (35, 423, 417, 20), (32, 422, 418, 19), (19, 418, 419, 18), (18, 419, 420, 17), (17, 420, 421, 16), (20, 417, 422, 32), (2, 428, 424, 41), (41, 424, 425, 40), (9, 430, 442, 52), (385, 413, 426, 414), (390, 429, 441, 411), (407, 439, 440, 408), (406, 438, 439, 407), (384, 427, 438, 406), (408, 440, 437, 405), (392, 431, 436, 403), (395, 434, 435, 396), (394, 433, 434, 395), (393, 432, 433, 394), (403, 436, 432, 393), (405, 437, 431, 392), (396, 435, 429, 390), (385, 414, 416, 389), (413, 387, 415, 426), (2, 445, 453, 428), (386, 473, 476, 477), (1, 195, 450, 444), (2, 194, 449, 445), (443, 462, 458), (1, 444, 448, 4), (388, 4, 448, 451), (449, 194, 456, 457), (195, 3, 446, 450), (386, 452, 446, 3), (414, 426, 558, 547), (467, 462, 443, 454), (484, 460, 515), (454, 451, 466, 467), (444, 450, 465, 459), (444, 459, 463, 448), (451, 448, 463, 466), (450, 446, 461, 465), (452, 468, 461, 446), (469, 470, 472, 471), (443, 449, 470, 469), (428, 453, 475, 473), (473, 474, 485, 486), (497, 475, 481, 493), (452, 386, 477, 496, 495), (473, 475, 497, 498, 476), (481, 480, 514, 513), (496, 477, 479, 492), (481, 475, 482, 483), (477, 476, 478, 479), (415, 387, 468, 460, 553, 555, 556, 557, 554), (481, 483, 511), (452, 480, 484, 468), (428, 486, 478, 489), (428, 473, 486), (474, 424, 485), (489, 478, 487, 488), (485, 424, 488, 487), (487, 478, 479, 490), (424, 428, 489, 488), (477, 409, 490, 479), (486, 485, 409, 477), (478, 486, 477, 479), (485, 487, 490, 409), (452, 495, 491, 480), (495, 496, 492, 491), (478, 494, 492, 479), (492, 494, 508, 506), (476, 498, 494, 478), (497, 493, 499, 501), (498, 497, 501, 502), (494, 500, 510, 508), (494, 498, 502, 500), (507, 503, 504, 505), (508, 507, 505, 506), (507, 508, 510, 509), (493, 481, 503, 507), (480, 491, 505, 504), (499, 493, 507, 509), (491, 492, 506, 505), (480, 481, 511, 512), (484, 480, 512), (514, 504, 460, 484), (480, 504, 514), (503, 481, 513), (503, 513, 483, 515), (504, 503, 515, 460), (521, 517, 518, 520), (550, 551, 549, 547), (527, 523, 526, 529), (529, 526, 525, 530), (530, 525, 524, 531), (531, 524, 522, 528), (516, 527, 529, 519), (519, 529, 530, 520), (520, 530, 531, 521), (521, 531, 528, 517), (516, 172, 260, 527), (519, 520, 518, 516), (542, 538, 541, 544), (544, 541, 540, 545), (545, 540, 539, 546), (546, 539, 537, 543), (532, 542, 544, 534), (534, 544, 545, 535), (535, 545, 546, 536), (536, 546, 543, 533), (552, 548, 549, 551), (566, 567, 565, 563), (558, 554, 557, 560), (560, 557, 556, 561), (561, 556, 555, 562), (562, 555, 553, 559), (547, 558, 560, 550), (550, 560, 561, 551), (551, 561, 562, 552), (552, 562, 559, 548), (549, 548, 458, 462, 5), (568, 564, 565, 567), (574, 570, 573, 576), (576, 573, 572, 577), (577, 572, 571, 578), (578, 571, 569, 575), (563, 574, 576, 566), (566, 576, 577, 567), (567, 577, 578, 568), (568, 578, 575, 564), (459, 465, 574, 563), (73, 74, 72, 70), (210, 203, 11, 37, 217), (194, 0, 579, 580), (456, 194, 580, 581), (384, 581, 455, 388), (40, 425, 423, 35, 39), (213, 40, 39, 35, 211, 214), (0, 455, 579), (579, 455, 582, 583), (455, 456, 581), (584, 583, 582, 585), (580, 579, 583, 584), (581, 580, 584, 585), (455, 581, 585, 582), (134, 274, 275, 174), (134, 126, 263), (174, 275, 266, 176), (267, 266, 275), (136, 533, 172, 175), (534, 535, 136, 532), (536, 533, 136, 535), (140, 532, 136, 142), (142, 262, 140), (475, 453, 445, 460, 468, 452), (445, 449, 464, 559, 553, 460), (456, 455, 454, 457), (454, 443, 469, 471), (451, 454, 455, 388)])
_uv = me_cube.uv_layers.new(name='UVMap')
_uv.uv.foreach_set('vector', [0.9292, 0.4142, 0.9206, 0.4142, 0.9214, 0.4078, 0.9291, 0.4078, 0.9172, 0.7142, 0.9171, 0.8996, 0.9148, 0.8996, 0.9148, 0.7142, 0.2575, 0.7158, 0.2489, 0.716, 0.2493, 0.7086, 0.2579, 0.7083, 0.3054, 0.8055, 0.3054, 0.7956, 0.3079, 0.7956, 0.3102, 0.7961, 0.3122, 0.7974, 0.3136, 0.7995, 0.314, 0.8018, 0.314, 0.8055, 0.2795, 0.1852, 0.2881, 0.4902, 0.2876, 0.4903, 0.2845, 0.4845, 0.2754, 0.1853, 0.2789, 0.1852, 0.9141, 0.7141, 0.9141, 0.8996, 0.8839, 0.8995, 0.884, 0.7138, 0.8411, 0.184, 0.8487, 0.1841, 0.846, 0.1912, 0.8413, 0.1932, 0.9167, 0.4148, 0.9172, 0.7142, 0.9148, 0.7142, 0.9143, 0.4148, 0.03996, 0.1642, 0.04123, 0.2212, 0.03759, 0.2114, 0.03668, 0.1671, 0.4972, 0.1625, 0.4972, 0.1571, 0.5005, 0.1571, 0.5005, 0.1621, 0.9298, 0.688, 0.967, 0.6898, 0.9674, 0.698, 0.9302, 0.6977, 0.9301, 0.4847, 0.9673, 0.4849, 0.9672, 0.5157, 0.93, 0.5155, 0.9299, 0.5466, 0.9671, 0.5468, 0.967, 0.5774, 0.9298, 0.5772, 0.9298, 0.5772, 0.967, 0.5774, 0.9668, 0.628, 0.9296, 0.6254, 0.9296, 0.6254, 0.9668, 0.628, 0.9668, 0.6655, 0.9296, 0.664, 0.9296, 0.664, 0.9668, 0.6655, 0.967, 0.6898, 0.9298, 0.688, 0.4803, 0.1819, 0.4802, 0.1572, 0.4837, 0.1571, 0.4836, 0.183, 0.4854, 0.1828, 0.4854, 0.1571, 0.487, 0.1571, 0.4871, 0.1822, 0.4871, 0.1822, 0.487, 0.1571, 0.4903, 0.1576, 0.4904, 0.1827, 0.4904, 0.1827, 0.4903, 0.1576, 0.4937, 0.1571, 0.4938, 0.182, 0.4938, 0.182, 0.4937, 0.1571, 0.4972, 0.1571, 0.4972, 0.1625, 0.05201, 0.1781, 0.05633, 0.3613, 0.05353, 0.3308, 0.05025, 0.1754, 0.05025, 0.1754, 0.05353, 0.3308, 0.04896, 0.2834, 0.0469, 0.1705, 0.0469, 0.1705, 0.04896, 0.2834, 0.04495, 0.2448, 0.04343, 0.1673, 0.04343, 0.1673, 0.04495, 0.2448, 0.04123, 0.2212, 0.03996, 0.1642, 0.2574, 0.8624, 0.2489, 0.8626, 0.2493, 0.855, 0.2578, 0.8548, 0.258, 0.8458, 0.2494, 0.8461, 0.2493, 0.825, 0.2578, 0.8247, 0.2578, 0.8247, 0.2493, 0.825, 0.2489, 0.7768, 0.2575, 0.7763, 0.2575, 0.7763, 0.2489, 0.7768, 0.2487, 0.7351, 0.2573, 0.7349, 0.2573, 0.7349, 0.2487, 0.7351, 0.2489, 0.716, 0.2575, 0.7158, 0.2578, 0.8548, 0.2493, 0.855, 0.2494, 0.8461, 0.258, 0.8458, 0.05377, 0.1796, 0.05933, 0.3922, 0.05633, 0.3613, 0.05201, 0.1781, 0.4836, 0.183, 0.4837, 0.1571, 0.4854, 0.1571, 0.4854, 0.1828, 0.93, 0.5155, 0.9672, 0.5157, 0.9671, 0.5468, 0.9299, 0.5466, 0.4793, 0.1827, 0.4803, 0.1819, 0.4803, 0.4167, 0.4785, 0.4411, 0.4766, 0.4658, 0.477, 0.1818, 0.9301, 0.4602, 0.9673, 0.4605, 0.9673, 0.4849, 0.9301, 0.4847, 0.9299, 0.4142, 0.9671, 0.4145, 0.9673, 0.4221, 0.9301, 0.4218, 0.9301, 0.4218, 0.9673, 0.4221, 0.9674, 0.4357, 0.9302, 0.4355, 0.9302, 0.4355, 0.9674, 0.4357, 0.9673, 0.4605, 0.9301, 0.4602, 0.4723, 0.1828, 0.4723, 0.1572, 0.4747, 0.1572, 0.4747, 0.182, 0.4747, 0.182, 0.4747, 0.1572, 0.477, 0.1572, 0.477, 0.1818, 0.06503, 0.1825, 0.07129, 0.4926, 0.0692, 0.4852, 0.0627, 0.1819, 0.0627, 0.1819, 0.0692, 0.4852, 0.067, 0.4716, 0.06039, 0.1818, 0.06039, 0.1818, 0.067, 0.4716, 0.0646, 0.4471, 0.05807, 0.1811, 0.3052, 1.003, 0.3139, 1.003, 0.3139, 1.005, 0.3052, 1.005, 0.3052, 1.005, 0.3139, 1.005, 0.3138, 1.008, 0.3052, 1.008, 0.3052, 1.008, 0.3138, 1.008, 0.3138, 1.011, 0.3052, 1.011, 0.03668, 0.1671, 0.03759, 0.2114, 0.03466, 0.2104, 0.0338, 0.1686, 0.8271, 0.6204, 0.8595, 0.6011, 0.8601, 0.6007, 0.8675, 0.5963, 0.877, 0.6176, 0.8683, 0.6296, 0.8371, 0.6264, 0.8271, 0.6204, 0.9323, 0.008697, 0.9461, 0.04381, 0.9434, 0.04491, 0.9296, 0.009793, 0.8586, 0.5982, 0.866, 0.5938, 0.8675, 0.5963, 0.8601, 0.6007, 0.5005, 0.1621, 0.5005, 0.1571, 0.5035, 0.157, 0.5035, 0.1616, 0.8263, 0.6314, 0.8371, 0.6264, 0.8683, 0.6296, 0.8747, 0.6434, 0.8555, 0.6718, 0.8488, 0.6667, 0.8483, 0.6663, 0.8183, 0.6431, 0.5199, 0.334, 0.5198, 0.2923, 0.5528, 0.2927, 0.5529, 0.335, 0.8916, 0.03401, 0.9051, 0.02702, 0.9317, 0.04354, 0.9372, 0.05408, 0.9365, 0.06824, 0.8979, 0.06823, 0.8894, 0.06823, 0.5762, 0.3761, 0.5752, 0.05705, 0.5775, 0.02722, 0.5786, 0.3737, 0.0338, 0.1686, 0.03466, 0.2104, 0.0121, 0.2111, 0.01133, 0.1693, 0.5035, 0.1616, 0.5035, 0.157, 0.5035, 0.1577, 0.5035, 0.1616, 0.9003, 0.01645, 0.9056, 0.01216, 0.9051, 0.02702, 0.8962, 0.02154, 0.8785, 0.6242, 0.8787, 0.6307, 0.8683, 0.6296, 0.877, 0.6176, 0.8773, 0.6376, 0.8747, 0.6434, 0.8683, 0.6296, 0.8787, 0.6307, 0.5199, 0.334, 0.5199, 0.338, 0.5142, 0.3378, 0.5142, 0.3339, 0.5142, 0.3339, 0.5142, 0.3378, 0.5087, 0.3376, 0.5087, 0.3337, 7.273e-05, 0.1699, 0.0, 0.1659, 0.005199, 0.1656, 0.005272, 0.1696, 0.005272, 0.1696, 0.005199, 0.1656, 0.01126, 0.1654, 0.01133, 0.1693, 0.9262, 0.001096, 0.9293, 0.009151, 0.9296, 0.009793, 0.9434, 0.04491, 0.9434, 0.04491, 0.9317, 0.04354, 0.9051, 0.02702, 0.9056, 0.01216, 0.938, 0.05109, 0.9372, 0.05408, 0.9317, 0.04354, 0.9392, 0.04858, 0.8276, 0.6286, 0.8281, 0.6258, 0.8371, 0.6264, 0.8263, 0.6314, 0.828, 0.6234, 0.8271, 0.6204, 0.8371, 0.6264, 0.8281, 0.6258, 0.8931, 0.02783, 0.8962, 0.02154, 0.9051, 0.02702, 0.8916, 0.03401, 0.5035, 0.1616, 0.5035, 0.1577, 0.5064, 0.1577, 0.5064, 0.1616, 0.5064, 0.1616, 0.5064, 0.1577, 0.5085, 0.1576, 0.5085, 0.1616, 0.7112, 0.7443, 0.7112, 0.7483, 0.7088, 0.7483, 0.7088, 0.7443, 0.7088, 0.7443, 0.7088, 0.7483, 0.7059, 0.7483, 0.7059, 0.7443, 0.7059, 0.7443, 0.7059, 0.7483, 0.6918, 0.7489, 0.6919, 0.7449, 0.3524, 0.8102, 0.3609, 0.8102, 0.3609, 0.8125, 0.3524, 0.8126, 0.8867, 0.35, 0.9243, 0.3496, 0.9244, 0.3795, 0.8868, 0.3799, 0.3524, 0.8054, 0.3609, 0.8054, 0.3609, 0.8079, 0.3524, 0.8079, 0.6683, 0.7244, 0.6683, 0.7488, 0.6658, 0.7488, 0.6659, 0.7218, 0.6898, 0.7446, 0.6898, 0.7489, 0.6878, 0.7489, 0.6878, 0.7441, 0.6878, 0.7441, 0.6878, 0.7489, 0.6854, 0.7488, 0.6854, 0.743, 0.6854, 0.743, 0.6854, 0.7488, 0.6829, 0.7488, 0.6829, 0.7411, 0.6829, 0.7411, 0.6829, 0.7488, 0.6805, 0.7488, 0.6805, 0.7382, 0.6805, 0.7382, 0.6805, 0.7488, 0.678, 0.7488, 0.6781, 0.7354, 0.6781, 0.7354, 0.678, 0.7488, 0.6756, 0.7488, 0.6756, 0.7328, 0.6756, 0.7328, 0.6756, 0.7488, 0.6732, 0.7488, 0.6732, 0.7299, 0.6732, 0.7299, 0.6732, 0.7488, 0.6707, 0.7488, 0.6708, 0.7272, 0.6708, 0.7272, 0.6707, 0.7488, 0.6683, 0.7488, 0.6683, 0.7244, 0.8616, 0.1077, 0.8698, 0.1081, 0.87, 0.1154, 0.8617, 0.115, 0.8617, 0.115, 0.87, 0.1154, 0.87, 0.1275, 0.8618, 0.1271, 0.8618, 0.1271, 0.87, 0.1275, 0.8697, 0.1491, 0.8615, 0.1487, 0.8615, 0.1487, 0.8697, 0.1491, 0.8696, 0.1673, 0.8613, 0.1669, 0.8613, 0.1669, 0.8696, 0.1673, 0.8699, 0.1722, 0.8617, 0.1718, 0.3524, 0.7956, 0.3608, 0.7956, 0.3608, 0.7981, 0.3524, 0.7981, 0.3524, 0.7981, 0.3608, 0.7981, 0.3608, 0.8005, 0.3524, 0.8005, 0.3524, 0.8005, 0.3608, 0.8005, 0.3609, 0.803, 0.3524, 0.803, 0.3524, 0.803, 0.3609, 0.803, 0.3609, 0.8054, 0.3524, 0.8054, 0.8865, 0.1157, 0.9241, 0.1153, 0.9238, 0.1213, 0.8861, 0.1217, 0.8861, 0.1217, 0.9238, 0.1213, 0.9235, 0.1341, 0.886, 0.1345, 0.886, 0.1345, 0.9235, 0.1341, 0.9234, 0.1561, 0.8858, 0.1565, 0.8858, 0.1565, 0.9234, 0.1561, 0.9236, 0.1894, 0.886, 0.1898, 0.886, 0.1898, 0.9236, 0.1894, 0.9237, 0.2215, 0.8861, 0.2219, 0.8861, 0.2219, 0.9237, 0.2215, 0.9239, 0.2521, 0.8862, 0.2525, 0.8862, 0.2525, 0.9239, 0.2521, 0.924, 0.2851, 0.8864, 0.2855, 0.8864, 0.2855, 0.924, 0.2851, 0.9242, 0.3164, 0.8865, 0.3168, 0.8865, 0.3168, 0.9242, 0.3164, 0.9243, 0.3496, 0.8867, 0.35, 0.5549, 0.3371, 0.5548, 0.29, 0.5568, 0.2841, 0.5569, 0.3433, 0.5569, 0.3433, 0.5568, 0.2841, 0.5591, 0.2715, 0.5594, 0.3534, 0.5594, 0.3534, 0.5591, 0.2715, 0.5614, 0.2496, 0.5618, 0.3713, 0.5618, 0.3713, 0.5614, 0.2496, 0.5637, 0.2164, 0.5642, 0.3852, 0.5642, 0.3852, 0.5637, 0.2164, 0.566, 0.1845, 0.5666, 0.3871, 0.5666, 0.3871, 0.566, 0.1845, 0.5683, 0.154, 0.569, 0.3848, 0.569, 0.3848, 0.5683, 0.154, 0.5706, 0.1212, 0.5714, 0.382, 0.5714, 0.382, 0.5706, 0.1212, 0.5729, 0.09007, 0.5738, 0.3791, 0.5738, 0.3791, 0.5729, 0.09007, 0.5752, 0.05705, 0.5762, 0.3761, 0.5529, 0.335, 0.5528, 0.2927, 0.5548, 0.29, 0.5549, 0.3371, 0.8869, 0.1129, 0.9245, 0.1125, 0.9241, 0.1153, 0.8865, 0.1157, 0.8612, 0.1052, 0.8695, 0.1057, 0.8698, 0.1081, 0.8616, 0.1077, 0.6919, 0.7449, 0.6918, 0.7489, 0.6898, 0.7489, 0.6898, 0.7446, 0.7258, 0.4078, 0.725, 0.3735, 0.7277, 0.3737, 0.7286, 0.4078, 0.6636, 0.7207, 0.6635, 0.7488, 0.6612, 0.7488, 0.6613, 0.7203, 0.5808, 0.3727, 0.5797, 0.01535, 0.582, 0.01038, 0.5831, 0.3723, 0.8865, 0.392, 0.9242, 0.3915, 0.9237, 0.3966, 0.8861, 0.3971, 0.8868, 0.3799, 0.9244, 0.3795, 0.9242, 0.3915, 0.8865, 0.392, 0.5786, 0.3737, 0.5775, 0.02722, 0.5797, 0.01535, 0.5808, 0.3727, 0.6659, 0.7218, 0.6658, 0.7488, 0.6635, 0.7488, 0.6636, 0.7207, 0.3524, 0.8079, 0.3609, 0.8079, 0.3609, 0.8102, 0.3524, 0.8102, 0.314, 0.9585, 0.3526, 0.9584, 0.3527, 0.9674, 0.3202, 0.9674, 0.3179, 0.967, 0.3159, 0.9656, 0.3145, 0.9636, 0.314, 0.9613, 0.498, 0.5312, 0.4958, 0.5312, 0.4959, 0.4969, 0.4981, 0.4969, 0.7218, 0.005627, 0.7181, 0.01156, 0.7162, 0.01154, 0.7155, 0.001089, 0.7205, 0.001017, 0.8017, 0.9317, 0.838, 0.9336, 0.835, 0.9401, 0.8021, 0.9381, 0.7162, 0.01154, 0.582, 0.01038, 0.5896, 0.0, 0.7155, 0.001089, 0.8861, 0.3971, 0.9237, 0.3966, 0.9229, 0.4073, 0.8863, 0.4077, 0.5831, 0.3723, 0.582, 0.01038, 0.7162, 0.01154, 0.725, 0.3735, 0.6613, 0.7203, 0.6612, 0.7488, 0.5176, 0.7483, 0.5183, 0.7198, 0.3524, 0.8126, 0.3609, 0.8125, 0.3611, 0.9584, 0.3526, 0.9584, 0.8028, 0.1451, 0.7354, 0.1454, 0.735, 0.0, 0.8023, 0.0008594, 0.7956, 0.806, 0.8032, 0.8051, 0.8017, 0.9317, 0.7957, 0.9348, 0.8779, 0.3971, 0.8861, 0.3971, 0.8863, 0.4077, 0.8788, 0.4078, 0.7957, 0.9348, 0.8017, 0.9317, 0.8021, 0.9381, 0.7977, 0.9395, 0.3526, 0.9584, 0.3611, 0.9584, 0.3611, 0.9612, 0.3606, 0.9636, 0.3593, 0.9656, 0.3573, 0.9669, 0.3549, 0.9674, 0.3527, 0.9674, 0.8028, 0.1498, 0.7354, 0.15, 0.7354, 0.1477, 0.8028, 0.1474, 0.8785, 0.38, 0.8868, 0.3799, 0.8865, 0.392, 0.8783, 0.392, 0.8783, 0.392, 0.8865, 0.392, 0.8861, 0.3971, 0.8779, 0.3971, 0.8028, 0.1758, 0.8028, 0.1758, 0.8003, 0.1738, 0.8028, 0.1738, 0.8786, 0.113, 0.8869, 0.1129, 0.8865, 0.1157, 0.8782, 0.1158, 0.8783, 0.3169, 0.8865, 0.3168, 0.8867, 0.35, 0.8784, 0.3501, 0.8781, 0.2856, 0.8864, 0.2855, 0.8865, 0.3168, 0.8783, 0.3169, 0.878, 0.2526, 0.8862, 0.2525, 0.8864, 0.2855, 0.8781, 0.2856, 0.8779, 0.222, 0.8861, 0.2219, 0.8862, 0.2525, 0.878, 0.2526, 0.8777, 0.1899, 0.886, 0.1898, 0.8861, 0.2219, 0.8779, 0.222, 0.8776, 0.1566, 0.8858, 0.1565, 0.886, 0.1898, 0.8777, 0.1899, 0.8776, 0.1346, 0.886, 0.1345, 0.8858, 0.1565, 0.8776, 0.1566, 0.8779, 0.1218, 0.8861, 0.1217, 0.886, 0.1345, 0.8776, 0.1346, 0.8782, 0.1158, 0.8865, 0.1157, 0.8861, 0.1217, 0.8779, 0.1218, 0.8028, 0.1547, 0.7354, 0.1549, 0.7356, 0.1525, 0.8028, 0.1522, 0.8028, 0.1571, 0.7352, 0.1574, 0.7354, 0.1549, 0.8028, 0.1547, 0.8028, 0.1595, 0.7352, 0.1598, 0.7352, 0.1574, 0.8028, 0.1571, 0.8028, 0.162, 0.7356, 0.1622, 0.7352, 0.1598, 0.8028, 0.1595, 0.8028, 0.1644, 0.7406, 0.1647, 0.7356, 0.1622, 0.8028, 0.162, 0.8028, 0.1669, 0.759, 0.167, 0.7406, 0.1647, 0.8028, 0.1644, 0.8028, 0.1693, 0.7807, 0.1694, 0.759, 0.167, 0.8028, 0.1669, 0.8028, 0.1717, 0.793, 0.1718, 0.7807, 0.1694, 0.8028, 0.1693, 0.8028, 0.1738, 0.8003, 0.1738, 0.793, 0.1718, 0.8028, 0.1717, 0.8028, 0.1522, 0.7356, 0.1525, 0.7354, 0.15, 0.8028, 0.1498, 0.8784, 0.3501, 0.8867, 0.35, 0.8868, 0.3799, 0.8785, 0.38, 0.8028, 0.1474, 0.7354, 0.1477, 0.7354, 0.1454, 0.8028, 0.1451, 0.8009, 0.6655, 0.8309, 0.6887, 0.8295, 0.6906, 0.7995, 0.6674, 0.8038, 0.6618, 0.8338, 0.685, 0.8323, 0.6869, 0.8023, 0.6637, 0.817, 0.6447, 0.847, 0.6679, 0.8458, 0.6695, 0.8158, 0.6463, 0.8158, 0.6463, 0.8458, 0.6695, 0.8443, 0.6714, 0.8143, 0.6482, 0.8143, 0.6482, 0.8443, 0.6714, 0.8428, 0.6733, 0.8128, 0.6501, 0.8128, 0.6501, 0.8428, 0.6733, 0.8413, 0.6753, 0.8113, 0.6521, 0.8113, 0.6521, 0.8413, 0.6753, 0.8398, 0.6772, 0.8098, 0.654, 0.8098, 0.654, 0.8398, 0.6772, 0.8383, 0.6792, 0.8083, 0.6559, 0.8083, 0.6559, 0.8383, 0.6792, 0.8368, 0.6811, 0.8068, 0.6579, 0.8068, 0.6579, 0.8368, 0.6811, 0.8353, 0.683, 0.8053, 0.6598, 0.8053, 0.6598, 0.8353, 0.683, 0.8338, 0.685, 0.8038, 0.6618, 0.8183, 0.6431, 0.8483, 0.6663, 0.847, 0.6679, 0.817, 0.6447, 0.4958, 0.5312, 0.4648, 0.5312, 0.4649, 0.4969, 0.4959, 0.4969, 0.8023, 0.6637, 0.8323, 0.6869, 0.8309, 0.6887, 0.8009, 0.6655, 0.5264, 0.4189, 0.5165, 0.7814, 0.5137, 0.7815, 0.5235, 0.4189, 0.7995, 0.6674, 0.8295, 0.6906, 0.741, 0.8051, 0.7114, 0.7814, 0.8828, 0.8996, 0.9199, 0.9002, 0.9204, 0.9675, 0.8827, 0.9669, 0.725, 0.3735, 0.7162, 0.01154, 0.7181, 0.01156, 0.7277, 0.3737, 0.5264, 0.4189, 0.5183, 0.7198, 0.5176, 0.7483, 0.5156, 0.8157, 0.5165, 0.7814, 0.4955, 0.8938, 0.4977, 0.8938, 0.4996, 0.8996, 0.4981, 0.9042, 0.4936, 0.9042, 0.5832, 0.4065, 0.5831, 0.3723, 0.725, 0.3735, 0.7258, 0.4078, 0.4955, 0.8938, 0.4645, 0.8937, 0.4648, 0.5312, 0.4958, 0.5312, 0.5165, 0.7814, 0.5156, 0.8157, 0.5128, 0.8157, 0.5137, 0.7815, 0.6668, 0.4363, 0.6659, 0.7218, 0.6636, 0.7207, 0.6645, 0.4244, 0.5787, 0.4065, 0.5786, 0.3737, 0.5808, 0.3727, 0.5809, 0.4065, 0.5809, 0.4065, 0.5808, 0.3727, 0.5831, 0.3723, 0.5832, 0.4065, 0.6645, 0.4244, 0.6636, 0.7207, 0.6613, 0.7203, 0.6622, 0.4194, 0.692, 0.7025, 0.6919, 0.7449, 0.6898, 0.7446, 0.69, 0.6998, 0.553, 0.339, 0.5529, 0.335, 0.5549, 0.3371, 0.5549, 0.3415, 0.5739, 0.4065, 0.5738, 0.3791, 0.5762, 0.3761, 0.5763, 0.4063, 0.5715, 0.4066, 0.5714, 0.382, 0.5738, 0.3791, 0.5739, 0.4065, 0.5691, 0.4066, 0.569, 0.3848, 0.5714, 0.382, 0.5715, 0.4066, 0.5667, 0.4062, 0.5666, 0.3871, 0.569, 0.3848, 0.5691, 0.4066, 0.5643, 0.4012, 0.5642, 0.3852, 0.5666, 0.3871, 0.5667, 0.4062, 0.5618, 0.3829, 0.5618, 0.3713, 0.5642, 0.3852, 0.5643, 0.4012, 0.5594, 0.3612, 0.5594, 0.3534, 0.5618, 0.3713, 0.5618, 0.3829, 0.557, 0.3489, 0.5569, 0.3433, 0.5594, 0.3534, 0.5594, 0.3612, 0.5549, 0.3415, 0.5549, 0.3371, 0.5569, 0.3433, 0.557, 0.3489, 0.6715, 0.4993, 0.6708, 0.7272, 0.6683, 0.7244, 0.6691, 0.4662, 0.6738, 0.5305, 0.6732, 0.7299, 0.6708, 0.7272, 0.6715, 0.4993, 0.6762, 0.5634, 0.6756, 0.7328, 0.6732, 0.7299, 0.6738, 0.5305, 0.6785, 0.594, 0.6781, 0.7354, 0.6756, 0.7328, 0.6762, 0.5634, 0.6808, 0.626, 0.6805, 0.7382, 0.6781, 0.7354, 0.6785, 0.594, 0.6832, 0.6592, 0.6829, 0.7411, 0.6805, 0.7382, 0.6808, 0.626, 0.6856, 0.6811, 0.6854, 0.743, 0.6829, 0.7411, 0.6832, 0.6592, 0.688, 0.6938, 0.6878, 0.7441, 0.6854, 0.743, 0.6856, 0.6811, 0.69, 0.6998, 0.6898, 0.7446, 0.6878, 0.7441, 0.688, 0.6938, 0.6691, 0.4662, 0.6683, 0.7244, 0.6659, 0.7218, 0.6668, 0.4363, 0.706, 0.7025, 0.7059, 0.7443, 0.6919, 0.7449, 0.692, 0.7025, 0.709, 0.7025, 0.7088, 0.7443, 0.7059, 0.7443, 0.706, 0.7025, 0.7114, 0.7026, 0.7112, 0.7443, 0.7088, 0.7443, 0.709, 0.7025, 0.5064, 0.2034, 0.5064, 0.1616, 0.5085, 0.1616, 0.5086, 0.2034, 0.5035, 0.2034, 0.5035, 0.1616, 0.5064, 0.1616, 0.5064, 0.2034, 0.006041, 0.2113, 0.005272, 0.1696, 0.01133, 0.1693, 0.0121, 0.2111, 0.0008415, 0.2116, 7.273e-05, 0.1699, 0.005272, 0.1696, 0.006041, 0.2113, 0.5141, 0.2921, 0.5142, 0.3339, 0.5087, 0.3337, 0.5086, 0.2919, 0.5198, 0.2923, 0.5199, 0.334, 0.5142, 0.3339, 0.5141, 0.2921, 0.0, 0.0, 0.0, 0.0, 0.0, 0.0, 0.0, 0.0, 0.03372, 0.1647, 0.0338, 0.1686, 0.01133, 0.1693, 0.01126, 0.1654, 0.5763, 0.4063, 0.5762, 0.3761, 0.5786, 0.3737, 0.5787, 0.4065, 0.5199, 0.338, 0.5199, 0.334, 0.5529, 0.335, 0.553, 0.339, 0.5006, 0.2045, 0.5005, 0.1621, 0.5035, 0.1616, 0.5035, 0.2034, 0.03659, 0.1629, 0.03668, 0.1671, 0.0338, 0.1686, 0.03372, 0.1647, 0.05706, 0.007277, 0.06039, 0.1818, 0.05807, 0.1811, 0.05382, 0.007203, 0.05941, 0.007374, 0.0627, 0.1819, 0.06039, 0.1818, 0.05706, 0.007277, 0.06175, 0.00747, 0.06503, 0.1825, 0.0627, 0.1819, 0.05941, 0.007374, 0.05807, 0.1811, 0.0646, 0.4471, 0.0622, 0.4228, 0.05933, 0.3922, 0.05377, 0.1796, 0.05576, 0.181, 0.4746, 0.4794, 0.4747, 0.182, 0.477, 0.1818, 0.4766, 0.4658, 0.4727, 0.4869, 0.4723, 0.1828, 0.4747, 0.182, 0.4746, 0.4794, 0.6279, 0.8161, 0.6249, 0.9723, 0.6217, 0.9724, 0.6257, 0.816, 0.4826, 0.386, 0.4836, 0.183, 0.4854, 0.1828, 0.4849, 0.355, 0.05058, 0.01509, 0.05377, 0.1796, 0.05201, 0.1781, 0.04909, 0.02417, 0.04284, 0.1358, 0.04343, 0.1673, 0.03996, 0.1642, 0.03978, 0.1552, 0.04549, 0.09387, 0.0469, 0.1705, 0.04343, 0.1673, 0.04284, 0.1358, 0.04782, 0.0454, 0.05025, 0.1754, 0.0469, 0.1705, 0.04549, 0.09387, 0.04909, 0.02417, 0.05201, 0.1781, 0.05025, 0.1754, 0.04782, 0.0454, 0.4939, 0.2366, 0.4938, 0.182, 0.4972, 0.1625, 0.4971, 0.2125, 0.4907, 0.2741, 0.4904, 0.1827, 0.4938, 0.182, 0.4939, 0.2366, 0.4871, 0.3245, 0.4871, 0.1822, 0.4904, 0.1827, 0.4907, 0.2741, 0.4849, 0.355, 0.4854, 0.1828, 0.4871, 0.1822, 0.4871, 0.3245, 0.4803, 0.4167, 0.4803, 0.1819, 0.4836, 0.183, 0.4826, 0.386, 0.4971, 0.2125, 0.4972, 0.1625, 0.5005, 0.1621, 0.5006, 0.2045, 0.03978, 0.1552, 0.03996, 0.1642, 0.03668, 0.1671, 0.03659, 0.1629, 0.9137, 0.4148, 0.8834, 0.4147, 0.8791, 0.4085, 0.8794, 0.4081, 0.9132, 0.4078, 0.255, 0.4847, 0.258, 0.4846, 0.2614, 0.4906, 0.2611, 0.4916, 0.2537, 0.4944, 0.5332, 0.7199, 0.534, 0.4082, 0.5579, 0.4078, 0.5571, 0.7207, 0.5183, 0.7198, 0.5264, 0.4189, 0.534, 0.4082, 0.5332, 0.7199, 0.6622, 0.4194, 0.6613, 0.7203, 0.6548, 0.7203, 0.6557, 0.4194, 0.508, 0.4969, 0.5078, 0.6402, 0.5079, 0.6254, 0.508, 0.5034, 0.1218, 0.5095, 0.1227, 0.8104, 0.001057, 0.8107, 0.0, 0.499, 0.9213, 0.9988, 0.9204, 0.698, 0.9564, 0.6981, 0.9573, 0.9989, 0.8404, 0.9273, 0.838, 0.9336, 0.8017, 0.9317, 0.8027, 0.9273, 0.07485, 0.8107, 0.07487, 0.9327, 0.0372, 0.9327, 0.03718, 0.8107, 0.9623, 0.4078, 0.9633, 0.09527, 1.0, 0.09577, 0.999, 0.4072, 0.8404, 0.9273, 0.8027, 0.9273, 0.8027, 0.9033, 0.8404, 0.9033, 0.0, 0.0, 0.0, 0.0, 0.0, 0.0, 0.0, 0.0, 0.7656, 0.1775, 0.7657, 0.177, 0.7658, 0.1767, 0.7661, 0.1763, 0.7664, 0.1761, 0.7668, 0.1759, 0.7672, 0.1758, 0.7678, 0.1758, 0.7682, 0.1759, 0.7685, 0.176, 0.7688, 0.1763, 0.7691, 0.1765, 0.7692, 0.1769, 0.7693, 0.1773, 0.7692, 0.2092, 0.7692, 0.2097, 0.769, 0.2102, 0.7686, 0.2106, 0.7682, 0.211, 0.7677, 0.2112, 0.7672, 0.2113, 0.7671, 0.2113, 0.7667, 0.2112, 0.7663, 0.2111, 0.766, 0.2108, 0.7658, 0.2105, 0.7657, 0.2102, 0.7656, 0.2098, 0.367, 0.9716, 0.367, 0.9716, 0.3675, 0.7957, 0.3676, 0.7957, 0.7447, 0.9811, 0.7129, 0.9812, 0.7124, 0.8052, 0.7442, 0.8051, 0.7447, 0.9811, 0.7442, 0.8051, 0.7446, 0.8051, 0.7451, 0.9811, 0.7451, 0.9811, 0.7446, 0.8051, 0.7449, 0.8051, 0.7455, 0.9811, 0.7455, 0.9811, 0.7449, 0.8051, 0.7452, 0.8051, 0.7458, 0.9811, 0.7458, 0.9811, 0.7452, 0.8051, 0.7455, 0.8051, 0.746, 0.9811, 0.1285, 0.7911, 0.1291, 0.9669, 0.1288, 0.9669, 0.1282, 0.7911, 0.1282, 0.7911, 0.1288, 0.9669, 0.1284, 0.9669, 0.1279, 0.7911, 0.7468, 0.8051, 0.7473, 0.9808, 0.7469, 0.9808, 0.7464, 0.8051, 0.7464, 0.8051, 0.7469, 0.9808, 0.7466, 0.9808, 0.746, 0.8051, 0.1263, 0.9669, 0.1257, 0.7911, 0.1261, 0.7911, 0.1266, 0.9669, 0.1266, 0.9669, 0.1261, 0.7911, 0.1265, 0.7911, 0.127, 0.9669, 0.127, 0.9669, 0.1265, 0.7911, 0.1269, 0.7911, 0.1274, 0.9669, 0.1274, 0.9669, 0.1269, 0.7911, 0.1273, 0.7911, 0.1278, 0.9669, 0.1273, 0.7911, 0.1279, 0.7911, 0.1284, 0.9669, 0.1278, 0.9669, 0.367, 0.9716, 0.3676, 0.7957, 0.3681, 0.7957, 0.3676, 0.9716, 0.3676, 0.9716, 0.3681, 0.7957, 0.3687, 0.7957, 0.3681, 0.9716, 0.3681, 0.9716, 0.3687, 0.7957, 0.3692, 0.7957, 0.3686, 0.9716, 0.3686, 0.9716, 0.3692, 0.7957, 0.3696, 0.7956, 0.3691, 0.9716, 0.7119, 0.9812, 0.7114, 0.8052, 0.7118, 0.8052, 0.7124, 0.9812, 0.7124, 0.9812, 0.7118, 0.8052, 0.7124, 0.8052, 0.7129, 0.9812, 0.7656, 0.2098, 0.7655, 0.2102, 0.7654, 0.2105, 0.7651, 0.2108, 0.7648, 0.2111, 0.7645, 0.2112, 0.7641, 0.2113, 0.764, 0.2113, 0.7635, 0.2112, 0.763, 0.211, 0.7625, 0.2106, 0.7622, 0.2102, 0.762, 0.2097, 0.7619, 0.2092, 0.762, 0.1772, 0.762, 0.1769, 0.7622, 0.1765, 0.7624, 0.1762, 0.7627, 0.176, 0.763, 0.1759, 0.7634, 0.1758, 0.764, 0.1758, 0.7644, 0.1759, 0.7648, 0.1761, 0.7651, 0.1763, 0.7654, 0.1767, 0.7655, 0.177, 0.7656, 0.1775, 0.7789, 0.9811, 0.7784, 0.8054, 0.7788, 0.8054, 0.7793, 0.9811, 0.7793, 0.9811, 0.7788, 0.8054, 0.7791, 0.8054, 0.7797, 0.9811, 0.7797, 0.9811, 0.7791, 0.8054, 0.7795, 0.8054, 0.78, 0.9811, 0.78, 0.9811, 0.7795, 0.8054, 0.7798, 0.8054, 0.7803, 0.9811, 0.3663, 0.9716, 0.3668, 0.7956, 0.3671, 0.7956, 0.3666, 0.9716, 0.3666, 0.9716, 0.3671, 0.7956, 0.3675, 0.7957, 0.367, 0.9716, 0.7789, 0.9811, 0.7473, 0.9808, 0.7468, 0.8051, 0.7784, 0.8054, 0.0, 0.0, 0.0, 0.0, 0.0, 0.0, 0.0, 0.0, 0.0, 0.0, 0.0, 0.0, 0.0, 0.0, 0.0, 0.0, 0.7814, 0.8117, 0.7821, 0.8117, 0.781, 0.8522, 0.7807, 0.8515, 0.7805, 0.8497, 0.7803, 0.8469, 0.7803, 0.8437, 0.7814, 0.8117, 0.7815, 0.8092, 0.7819, 0.807, 0.7824, 0.8056, 0.783, 0.8051, 0.783, 0.8051, 0.7821, 0.8117, 0.7814, 0.8117, 0.5745, 0.8223, 0.5746, 0.8198, 0.5749, 0.8176, 0.5754, 0.8162, 0.576, 0.8157, 0.576, 0.8157, 0.5753, 0.8223, 0.5745, 0.8223, 0.783, 0.8051, 0.7881, 0.8051, 0.789, 0.8117, 0.7821, 0.8117, 0.0, 0.0, 0.0, 0.0, 0.0, 0.0, 0.0, 0.0, 0.8753, 0.209, 0.87, 0.209, 0.8701, 0.1052, 0.8754, 0.1053, 0.849, 0.1035, 0.8487, 0.0, 0.8891, 0.001933, 0.8894, 0.1016, 0.2599, 0.7083, 0.2669, 0.7083, 0.2669, 0.8121, 0.2599, 0.8121, 0.7881, 0.8051, 0.7881, 0.8051, 0.7888, 0.8056, 0.7893, 0.807, 0.7897, 0.8092, 0.7898, 0.8117, 0.7898, 0.8117, 0.789, 0.8117, 0.576, 0.8157, 0.581, 0.8157, 0.582, 0.8223, 0.5753, 0.8223, 0.5745, 0.8223, 0.5753, 0.8223, 0.574, 0.8627, 0.5737, 0.8621, 0.5734, 0.8603, 0.5733, 0.8575, 0.5732, 0.8543, 0.5086, 0.9172, 0.5086, 0.8157, 0.5404, 0.8165, 0.5405, 0.915, 0.582, 0.8223, 0.5827, 0.8223, 0.5835, 0.8543, 0.5834, 0.8575, 0.5833, 0.8603, 0.583, 0.8621, 0.5828, 0.8627, 0.789, 0.8117, 0.7898, 0.8117, 0.7908, 0.8437, 0.7907, 0.847, 0.7906, 0.8497, 0.7903, 0.8515, 0.79, 0.8522, 0.6303, 0.9172, 0.6302, 0.8157, 0.6706, 0.8172, 0.6707, 0.915, 0.1298, 0.6028, 0.1297, 0.7066, 0.1291, 0.7066, 0.1292, 0.6028, 0.849, 0.207, 0.8487, 0.1036, 0.8501, 0.1035, 0.8504, 0.207, 0.8504, 0.207, 0.8501, 0.1035, 0.8523, 0.1035, 0.8526, 0.2069, 0.8526, 0.2069, 0.8523, 0.1035, 0.8548, 0.1035, 0.8551, 0.2069, 0.0, 0.0, 0.0, 0.0, 0.0, 0.0, 0.0, 0.0, 0.1291, 0.6028, 0.1292, 0.499, 0.1299, 0.499, 0.1297, 0.6028, 0.8552, 0.207, 0.8551, 0.1056, 0.8565, 0.1054, 0.8566, 0.2069, 0.8566, 0.2069, 0.8565, 0.1054, 0.8586, 0.1053, 0.8587, 0.2068, 0.8587, 0.2068, 0.8586, 0.1053, 0.8612, 0.1052, 0.8612, 0.2067, 0.581, 0.8157, 0.581, 0.8157, 0.5817, 0.8162, 0.5822, 0.8176, 0.5826, 0.8198, 0.5827, 0.8223, 0.5827, 0.8223, 0.582, 0.8223, 0.7111, 0.8175, 0.7114, 0.9171, 0.7107, 0.9171, 0.7104, 0.8174, 0.7104, 0.8174, 0.7107, 0.9171, 0.7089, 0.9172, 0.7086, 0.8173, 0.7086, 0.8173, 0.7089, 0.9172, 0.7062, 0.9173, 0.7059, 0.8172, 0.7059, 0.8172, 0.7062, 0.9173, 0.7029, 0.9175, 0.7027, 0.817, 0.671, 0.9191, 0.6707, 0.8157, 0.7027, 0.817, 0.7029, 0.9175, 0.5489, 0.8169, 0.5489, 0.9147, 0.5483, 0.9146, 0.5482, 0.8169, 0.5482, 0.8169, 0.5483, 0.9146, 0.5464, 0.9147, 0.5464, 0.8168, 0.5464, 0.8168, 0.5464, 0.9147, 0.5437, 0.9148, 0.5437, 0.8166, 0.5437, 0.8166, 0.5437, 0.9148, 0.5405, 0.915, 0.5404, 0.8165, 0.9184, 0.4088, 0.9167, 0.4148, 0.9143, 0.4148, 0.9138, 0.4078, 0.9177, 0.4078, 0.858, 0.5986, 0.8586, 0.5982, 0.8601, 0.6007, 0.8595, 0.6011, 0.9289, 0.0, 0.9321, 0.008055, 0.9293, 0.009151, 0.9262, 0.001096, 0.63, 0.9564, 0.6297, 0.972, 0.6273, 0.9722, 0.6276, 0.9565, 0.921, 0.4354, 0.9295, 0.4355, 0.9294, 0.4602, 0.9209, 0.4602, 0.9208, 0.4218, 0.9294, 0.4218, 0.9295, 0.4355, 0.921, 0.4354, 0.9206, 0.4142, 0.9292, 0.4142, 0.9294, 0.4218, 0.9208, 0.4218, 0.9209, 0.4602, 0.9294, 0.4602, 0.9294, 0.4847, 0.9208, 0.4846, 0.6302, 0.8161, 0.6276, 0.9565, 0.6273, 0.9722, 0.6249, 0.9723, 0.6279, 0.8161, 0.9207, 0.5154, 0.9293, 0.5155, 0.9292, 0.5466, 0.9207, 0.5465, 0.6212, 0.816, 0.6184, 0.9645, 0.6169, 0.9554, 0.6195, 0.8159, 0.6112, 0.8158, 0.6106, 0.8438, 0.6075, 0.8244, 0.6077, 0.8157, 0.6146, 0.8164, 0.6133, 0.8855, 0.6106, 0.8438, 0.6112, 0.8158, 0.6178, 0.8159, 0.6156, 0.9342, 0.6133, 0.8855, 0.6146, 0.8164, 0.6195, 0.8159, 0.6169, 0.9554, 0.6156, 0.9342, 0.6178, 0.8159, 0.6257, 0.816, 0.6217, 0.9724, 0.6184, 0.9645, 0.6212, 0.816, 0.9204, 0.6636, 0.9289, 0.664, 0.9291, 0.688, 0.9205, 0.6876, 0.9204, 0.6248, 0.929, 0.6254, 0.9289, 0.664, 0.9204, 0.6636, 0.9206, 0.5771, 0.9291, 0.5772, 0.929, 0.6254, 0.9204, 0.6248, 0.9207, 0.5465, 0.9292, 0.5466, 0.9291, 0.5772, 0.9206, 0.5771, 0.9208, 0.4846, 0.9294, 0.4847, 0.9293, 0.5155, 0.9207, 0.5154, 0.9205, 0.6876, 0.9291, 0.688, 0.9295, 0.6977, 0.9209, 0.6977, 0.2576, 0.1837, 0.2571, 0.0002155, 0.2607, 8.206e-05, 0.2604, 0.1851, 0.8404, 0.1841, 0.8411, 0.184, 0.8413, 0.1932, 0.8407, 0.1932, 0.6077, 0.8157, 0.6075, 0.8244, 0.6043, 0.8168, 0.6044, 0.8157, 0.8239, 0.615, 0.8563, 0.5957, 0.858, 0.5986, 0.8256, 0.6179, 0.8048, 0.1857, 0.8404, 0.1841, 0.8407, 0.1932, 0.8061, 0.1912, 0.8151, 0.6004, 0.847, 0.5802, 0.8493, 0.5841, 0.8169, 0.6034, 0.8178, 0.6049, 0.8502, 0.5855, 0.851, 0.5869, 0.8187, 0.6063, 0.8187, 0.6063, 0.851, 0.5869, 0.8527, 0.5897, 0.8203, 0.6091, 0.8203, 0.6091, 0.8527, 0.5897, 0.8545, 0.5927, 0.8221, 0.6121, 0.8221, 0.6121, 0.8545, 0.5927, 0.8563, 0.5957, 0.8239, 0.615, 0.8169, 0.6034, 0.8493, 0.5841, 0.8502, 0.5855, 0.8178, 0.6049, 0.8111, 0.5936, 0.8434, 0.5742, 0.8447, 0.5763, 0.8123, 0.5956, 0.8123, 0.5956, 0.8447, 0.5763, 0.8459, 0.5783, 0.8135, 0.5977, 0.8256, 0.6179, 0.858, 0.5986, 0.8595, 0.6011, 0.8271, 0.6204, 0.9143, 0.4148, 0.9148, 0.7142, 0.9141, 0.7141, 0.9137, 0.4148, 0.9321, 0.008055, 0.9323, 0.008697, 0.9296, 0.009793, 0.9293, 0.009151, 0.9295, 0.4355, 0.9302, 0.4355, 0.9301, 0.4602, 0.9294, 0.4602, 0.9294, 0.4218, 0.9301, 0.4218, 0.9302, 0.4355, 0.9295, 0.4355, 0.9292, 0.4142, 0.9299, 0.4142, 0.9301, 0.4218, 0.9294, 0.4218, 0.9294, 0.4602, 0.9301, 0.4602, 0.9301, 0.4847, 0.9294, 0.4847, 0.9293, 0.5155, 0.93, 0.5155, 0.9299, 0.5466, 0.9292, 0.5466, 0.9289, 0.664, 0.9296, 0.664, 0.9298, 0.688, 0.9291, 0.688, 0.929, 0.6254, 0.9296, 0.6254, 0.9296, 0.664, 0.9289, 0.664, 0.9291, 0.5772, 0.9298, 0.5772, 0.9296, 0.6254, 0.929, 0.6254, 0.9292, 0.5466, 0.9299, 0.5466, 0.9298, 0.5772, 0.9291, 0.5772, 0.9294, 0.4847, 0.9301, 0.4847, 0.93, 0.5155, 0.9293, 0.5155, 0.9291, 0.688, 0.9298, 0.688, 0.9302, 0.6977, 0.9295, 0.6977, 0.9143, 0.4148, 0.9137, 0.4148, 0.9132, 0.4078, 0.9138, 0.4078, 0.9148, 0.7142, 0.9148, 0.8996, 0.9141, 0.8996, 0.9141, 0.7141, 0.8111, 0.5936, 0.7114, 0.427, 0.7439, 0.4078, 0.8434, 0.5742, 0.0, 0.0, 0.0, 0.0, 0.0, 0.0, 0.0, 0.0, 0.07129, 0.4926, 0.06503, 0.1825, 0.2571, 0.1836, 0.2545, 0.4847, 0.4723, 0.1572, 0.4723, 0.1828, 0.2795, 0.1852, 0.2787, 0.1581, 0.8029, 0.1852, 0.8048, 0.1857, 0.8029, 0.1858, 0.07129, 0.4926, 0.2545, 0.4847, 0.2532, 0.4944, 0.0716, 0.499, 0.8405, 8.39e-05, 0.8483, 0.0, 0.8487, 0.1835, 0.8411, 0.1835, 0.4233, 0.9891, 0.4234, 0.7956, 0.4598, 0.7958, 0.4597, 0.9893, 0.06503, 0.1825, 0.06175, 0.00747, 0.2565, 0.0002375, 0.2571, 0.1836, 0.3052, 1.003, 0.3054, 0.8061, 0.314, 0.8061, 0.3139, 1.003, 0.9137, 0.4148, 0.9141, 0.7141, 0.884, 0.7138, 0.8834, 0.4147, 0.8404, 0.1841, 0.8048, 0.1857, 0.8029, 0.1852, 0.8404, 0.1835, 0.7619, 0.1989, 0.7506, 0.1865, 0.7619, 0.1758, 0.8404, 0.1835, 0.8411, 0.1835, 0.8411, 0.184, 0.8404, 0.1841, 0.2545, 0.4847, 0.2571, 0.1836, 0.2576, 0.1837, 0.255, 0.4847, 0.2545, 0.4847, 0.255, 0.4847, 0.2537, 0.4944, 0.2532, 0.4944, 0.8411, 0.1835, 0.8487, 0.1835, 0.8487, 0.1841, 0.8411, 0.184, 0.2571, 0.1836, 0.2565, 0.0002375, 0.2571, 0.0002155, 0.2576, 0.1837, 0.3054, 0.8061, 0.3054, 0.8055, 0.314, 0.8055, 0.314, 0.8061, 0.9613, 0.09564, 0.9623, 0.4078, 0.9266, 0.3959, 0.9245, 0.09678, 0.2881, 0.4902, 0.2795, 0.1852, 0.3176, 0.1843, 0.3186, 0.4969, 0.8776, 0.2121, 0.8773, 0.4055, 0.735, 0.4078, 0.7373, 0.2116, 0.0, 0.0, 0.0, 0.0, 0.0, 0.0, 0.0, 0.0, 0.5013, 0.9048, 0.5014, 0.9463, 0.4805, 0.9463, 0.4805, 0.9048, 0.1311, 0.6955, 0.1306, 0.499, 0.1306, 0.499, 0.1313, 0.6527, 0.1305, 0.6539, 0.2666, 0.7083, 0.1313, 0.5685, 0.1595, 0.5982, 0.1608, 0.5986, 0.2666, 0.7083, 0.0, 0.0, 0.0, 0.0, 0.0, 0.0, 0.0, 0.0, 0.3054, 0.849, 0.3052, 1.003, 0.2841, 1.003, 0.2844, 0.849, 0.4805, 0.9463, 0.5014, 0.9463, 0.5014, 0.9468, 0.4805, 0.9468, 0.735, 0.1765, 0.7506, 0.1758, 0.7506, 0.1966, 0.735, 0.1973, 0.3047, 0.7956, 0.3054, 0.7956, 0.3054, 0.8055, 0.267, 0.8055, 0.267, 0.8018, 0.2675, 0.7995, 0.2688, 0.7975, 0.2708, 0.7961, 0.2731, 0.7956, 0.0, 0.0, 0.0, 0.0, 0.0, 0.0, 0.3054, 0.8061, 0.2845, 0.806, 0.2845, 0.8054, 0.3054, 0.8055, 0.9874, 0.5408, 0.9875, 0.6812, 0.9674, 0.6822, 0.9679, 0.5404, 0.0, 0.0, 0.0, 0.0, 0.0, 0.0, 0.0, 0.0, 0.0, 0.0, 0.0, 0.0, 0.2487, 0.7101, 0.1445, 0.8063, 0.1428, 0.8047, 0.2471, 0.7083, 0.5835, 0.9566, 0.5837, 0.8164, 0.6038, 0.8157, 0.6042, 0.9575, 0.1428, 0.8047, 0.1445, 0.8063, 0.133, 0.817, 0.1313, 0.8153, 0.7693, 0.1758, 0.7716, 0.1758, 0.7716, 0.1962, 0.7693, 0.1962, 0.3052, 1.003, 0.3052, 1.005, 0.2841, 1.005, 0.2841, 1.003, 0.774, 0.1962, 0.7717, 0.1961, 0.7716, 0.1804, 0.774, 0.1805, 0.9674, 0.6822, 0.9875, 0.6812, 0.9875, 0.6968, 0.9674, 0.698, 0.5835, 0.9566, 0.6042, 0.9575, 0.6043, 0.9732, 0.5835, 0.9723, 0.3054, 0.8061, 0.3053, 0.8478, 0.2844, 0.8478, 0.2845, 0.806, 0.3053, 0.8478, 0.3054, 0.849, 0.2844, 0.849, 0.2844, 0.8478, 0.1445, 0.8063, 0.2485, 0.9194, 0.2369, 0.9302, 0.133, 0.817, 0.8609, 0.9664, 0.861, 0.9506, 0.8783, 0.9529, 0.8782, 0.9687, 0.57, 0.8157, 0.5699, 0.9698, 0.5489, 0.9698, 0.5489, 0.8157, 0.03675, 0.9562, 0.01676, 0.9562, 0.01719, 0.8107, 0.03718, 0.8107, 0.1608, 0.5986, 0.1595, 0.5982, 0.2656, 0.499, 0.2669, 0.4994, 0.861, 0.9506, 0.8615, 0.8054, 0.8787, 0.8076, 0.8783, 0.9529, 0.861, 0.9506, 0.8404, 0.9503, 0.8408, 0.8051, 0.8615, 0.8054, 0.3811, 0.9414, 0.4226, 0.9391, 0.4229, 0.955, 0.3811, 0.9572, 0.3799, 0.941, 0.3811, 0.9414, 0.3811, 0.9572, 0.3799, 0.9569, 0.3811, 0.9414, 0.3799, 0.941, 0.3804, 0.7956, 0.3816, 0.796, 0.4805, 0.9048, 0.4805, 0.9463, 0.463, 0.9463, 0.463, 0.9046, 0.2845, 0.806, 0.2844, 0.8478, 0.2669, 0.8479, 0.267, 0.806, 0.01719, 0.8107, 0.01676, 0.9562, 0.0, 0.9585, 0.0004299, 0.813, 0.2844, 0.8478, 0.2844, 0.849, 0.2669, 0.8491, 0.2669, 0.8479, 0.0, 0.0, 0.0, 0.0, 0.0, 0.0, 0.0, 0.0, 0.0, 0.0, 0.0, 0.0, 0.0, 0.0, 0.1305, 0.5165, 0.1305, 0.5339, 0.13, 0.5339, 0.1299, 0.5165, 0.0, 0.0, 0.0, 0.0, 0.0, 0.0, 0.0, 0.0, 0.0, 0.0, 0.0, 0.0, 0.13, 0.5165, 0.1299, 0.499, 0.1305, 0.499, 0.1305, 0.5163, 0.4229, 0.955, 0.4226, 0.9391, 0.4231, 0.9389, 0.4233, 0.9544, 0.7205, 0.01153, 0.7181, 0.01156, 0.7218, 0.005627, 0.7227, 0.01146, 0.881, 0.4146, 0.8787, 0.4145, 0.8791, 0.4085, 0.8834, 0.4147, 0.498, 0.5312, 0.4981, 0.4969, 0.5002, 0.4969, 0.5002, 0.5312, 0.7341, 0.3734, 0.735, 0.4076, 0.7332, 0.4077, 0.7323, 0.3735, 0.7323, 0.3735, 0.7332, 0.4077, 0.731, 0.4078, 0.7301, 0.3736, 0.7301, 0.3736, 0.731, 0.4078, 0.7286, 0.4078, 0.7277, 0.3737, 0.4977, 0.8938, 0.498, 0.5312, 0.5002, 0.5312, 0.4998, 0.8938, 0.7245, 0.01138, 0.7341, 0.3734, 0.7323, 0.3735, 0.7227, 0.01146, 0.7227, 0.01146, 0.7323, 0.3735, 0.7301, 0.3736, 0.7205, 0.01153, 0.7205, 0.01153, 0.7301, 0.3736, 0.7277, 0.3737, 0.7181, 0.01156, 0.4977, 0.8938, 0.4955, 0.8938, 0.4958, 0.5312, 0.498, 0.5312, 0.4998, 0.8938, 0.5014, 0.8939, 0.4996, 0.8996, 0.4977, 0.8938, 0.5137, 0.7815, 0.5128, 0.8157, 0.5105, 0.8157, 0.5114, 0.7815, 0.5114, 0.7815, 0.5105, 0.8157, 0.5086, 0.8156, 0.5095, 0.7814, 0.4601, 0.5312, 0.4602, 0.4969, 0.4625, 0.4969, 0.4624, 0.5312, 0.4624, 0.5312, 0.4625, 0.4969, 0.4649, 0.4969, 0.4648, 0.5312, 0.5235, 0.4189, 0.5137, 0.7815, 0.5114, 0.7815, 0.5211, 0.4189, 0.5211, 0.4189, 0.5114, 0.7815, 0.5095, 0.7814, 0.5192, 0.4189, 0.4598, 0.8938, 0.4601, 0.5312, 0.4624, 0.5312, 0.4621, 0.8938, 0.4621, 0.8938, 0.4624, 0.5312, 0.4648, 0.5312, 0.4645, 0.8937, 0.2822, 0.4845, 0.2845, 0.4845, 0.2819, 0.4905, 0.2803, 0.4845, 0.2604, 0.4845, 0.2626, 0.4845, 0.2614, 0.4906, 0.258, 0.4846, 0.884, 0.7138, 0.8839, 0.8995, 0.8815, 0.8994, 0.8816, 0.7138, 0.8816, 0.7138, 0.8815, 0.8994, 0.8792, 0.8993, 0.8793, 0.7138, 0.2712, 0.1854, 0.2669, 0.0, 0.2688, 8.658e-05, 0.2731, 0.1853, 0.2731, 0.1853, 0.2688, 8.658e-05, 0.2712, 0.0002147, 0.2754, 0.1853, 0.8834, 0.4147, 0.884, 0.7138, 0.8816, 0.7138, 0.881, 0.4146, 0.881, 0.4146, 0.8816, 0.7138, 0.8793, 0.7138, 0.8787, 0.4145, 0.2803, 0.4845, 0.2712, 0.1854, 0.2731, 0.1853, 0.2822, 0.4845, 0.2822, 0.4845, 0.2731, 0.1853, 0.2754, 0.1853, 0.2845, 0.4845, 0.2819, 0.4905, 0.2845, 0.4845, 0.2876, 0.4903, 0.2878, 0.4902, 0.2824, 0.491, 0.9188, 0.4148, 0.9167, 0.4148, 0.9184, 0.4088, 0.9204, 0.4148, 0.2604, 0.1851, 0.2607, 8.206e-05, 0.2631, 1.559e-05, 0.2628, 0.1851, 0.2628, 0.1851, 0.2631, 1.559e-05, 0.2653, 0.0, 0.265, 0.1852, 0.265, 0.1852, 0.2653, 0.0, 0.2669, 3.757e-05, 0.2666, 0.1853, 0.9193, 0.7143, 0.9193, 0.8996, 0.9171, 0.8996, 0.9172, 0.7142, 0.258, 0.4846, 0.2604, 0.1851, 0.2628, 0.1851, 0.2604, 0.4845, 0.2604, 0.4845, 0.2628, 0.1851, 0.265, 0.1852, 0.2626, 0.4845, 0.2626, 0.4845, 0.265, 0.1852, 0.2666, 0.1853, 0.2642, 0.4845, 0.9188, 0.4148, 0.9193, 0.7143, 0.9172, 0.7142, 0.9167, 0.4148, 0.255, 0.4847, 0.2576, 0.1837, 0.2604, 0.1851, 0.258, 0.4846, 0.9409, 0.04671, 0.9392, 0.04858, 0.9317, 0.04354, 0.9434, 0.04491, 0.05576, 0.181, 0.05377, 0.1796, 0.05058, 0.01509, 0.05382, 0.007203, 0.05807, 0.1811, 0.0, 0.0, 0.0, 0.0, 0.0, 0.0, 0.0, 0.0, 0.0, 0.0, 0.0, 0.0, 0.0, 0.0, 0.0, 0.0, 0.9952, 0.7043, 0.9947, 0.9968, 0.993, 0.7044, 0.9953, 0.698, 0.8135, 0.5977, 0.8459, 0.5783, 0.847, 0.5802, 0.8151, 0.6004, 0.8146, 0.5996, 0.477, 0.1818, 0.477, 0.1572, 0.4792, 0.1572, 0.4802, 0.1572, 0.4803, 0.1819, 0.4793, 0.1827, 0.0, 0.0, 0.0, 0.0, 0.0, 0.0, 0.07869, 0.8469, 0.0787, 0.8107, 0.08482, 0.8107, 0.08481, 0.8469, 0.0, 0.0, 0.0, 0.0, 0.0, 0.0, 0.9573, 1.002, 0.9584, 0.698, 0.993, 0.6981, 0.992, 0.9905, 0.5075, 0.4969, 0.5078, 0.801, 0.5017, 0.8011, 0.5014, 0.497, 0.5078, 0.8011, 0.5078, 0.8374, 0.5017, 0.8374, 0.5017, 0.8011, 0.1291, 0.4991, 0.1287, 0.7911, 0.1227, 0.791, 0.123, 0.499, 0.7907, 0.8885, 0.7804, 0.8882, 0.7805, 0.8522, 0.7908, 0.8526, 0.6558, 0.409, 0.6622, 0.4194, 0.6557, 0.4194, 0.3799, 0.9213, 0.3696, 0.9221, 0.3707, 0.7999, 0.3699, 0.7956, 0.0, 0.0, 0.0, 0.0, 0.0, 0.0, 0.4627, 0.9046, 0.4645, 0.8937, 0.4955, 0.8938, 0.4936, 0.9042, 0.5211, 0.4189, 0.5192, 0.4189, 0.5217, 0.4081, 0.5235, 0.4189, 0.4621, 0.8938, 0.4645, 0.8937, 0.4627, 0.9046, 0.4598, 0.8938, 0.5264, 0.4189, 0.5235, 0.4189, 0.5217, 0.4081, 0.528, 0.4086, 0.528, 0.4086, 0.534, 0.4082, 0.5264, 0.4189, 0.08494, 0.9533, 0.08514, 0.8113, 0.1223, 0.8107, 0.1227, 0.9681, 0.08482, 0.9692, 0.08492, 0.9692, 0.2787, 0.1581, 0.2795, 0.1852, 0.2789, 0.1852, 0.2754, 0.1853, 0.2712, 0.0002147, 0.2749, 0.0004332, 0.2669, 0.7956, 0.2702, 0.5034, 0.4532, 0.4982, 0.4598, 0.7956, 0.8404, 0.1835, 0.8029, 0.1852, 0.8028, 0.1548, 0.84, 0.1555, 0.4531, 0.4982, 0.4532, 0.4982, 0.2702, 0.5034, 0.2702, 0.4969])
me_cube.materials.append(mat_material)
me_cube.use_remesh_preserve_volume = False
me_cube.use_remesh_preserve_attributes = False
me_cube.use_mirror_vertex_groups = False
me_cube.update()
me_cube_002 = bpy.data.meshes.new('Cube.002')
me_cube_002.from_pydata([(-1.0, -1.0, -1.0), (-1.0, -1.0, 1.0), (-1.0, 1.0, -1.0), (-1.0, 1.0, 1.0), (1.0, -1.0, -1.0), (1.0, -1.0, 1.0), (1.0, 1.0, -1.0), (1.0, 1.0, 1.0)], [], [(1, 3, 2, 0), (3, 7, 6, 2), (7, 5, 4, 6), (5, 1, 0, 4), (0, 2, 6, 4), (5, 7, 3, 1)])
me_cube_002.materials.append(mat_material_001)
me_cube_002.use_remesh_preserve_volume = False
me_cube_002.use_remesh_preserve_attributes = False
me_cube_002.use_mirror_vertex_groups = False
me_cube_002.update()
me_plane_002 = bpy.data.meshes.new('Plane.002')
me_plane_002.from_pydata([(-1.0, -1.0, 0.0), (1.0, -1.0, 0.0), (-1.0, 1.0, 0.0), (1.0, 1.0, 0.0)], [], [(0, 1, 3, 2)])
me_plane_002.materials.append(mat_material_003)
me_plane_002.use_remesh_preserve_volume = False
me_plane_002.use_remesh_preserve_attributes = False
me_plane_002.use_mirror_vertex_groups = False
me_plane_002.update()
me_plane_003 = bpy.data.meshes.new('Plane.003')
me_plane_003.from_pydata([(-1.0, -1.0, 0.0), (1.0, -1.0, 0.0), (-1.0, 1.0, 0.0), (1.0, 1.0, 0.0)], [], [(0, 1, 3, 2)])
me_plane_003.materials.append(mat_material_004)
me_plane_003.use_remesh_preserve_volume = False
me_plane_003.use_remesh_preserve_attributes = False
me_plane_003.use_mirror_vertex_groups = False
me_plane_003.update()

# ---- objects
ob_camera = bpy.data.objects.new('Camera', cam_camera)
ob_plane_001 = bpy.data.objects.new('Plane.001', me_plane_001)
ob_cube = bpy.data.objects.new('Cube', me_cube_001)
ob_plane = bpy.data.objects.new('Plane', me_plane)
ob_cylinder = bpy.data.objects.new('Cylinder', me_cylinder)
ob_reseption_desk = bpy.data.objects.new('Reseption Desk', me_cube)
ob_cube_001 = bpy.data.objects.new('Cube.001', me_cube_002)
ob_plane_002 = bpy.data.objects.new('Plane.002', me_plane_002)
ob_plane_003 = bpy.data.objects.new('Plane.003', me_plane_003)

# ---- transforms, parenting, visibility, modifiers, constraints
ob_camera.location = (6.839, -6.088, 1.506)
ob_camera.rotation_euler = (1.487, -0.002263, 0.7957)
ob_camera.hide_viewport = True
ob_camera.lineart.crease_threshold = 0.0
ob_plane_001.location = (-0.1424, -5.96, 5.282)
ob_plane_001.rotation_euler = (-1.942, -0.0, 0.0)
ob_plane_001.scale = (2.141, 2.141, 2.141)
ob_plane_001.hide_viewport = True
ob_plane_001.lineart.crease_threshold = 0.0
ob_cube.location = (-5.436, -0.5087, 0.1935)
ob_cube.scale = (0.4107, 10.64, 7.761)
ob_cube.hide_viewport = True
ob_cube.lineart.crease_threshold = 0.0
ob_plane.location = (-0.1345, 0.898, -0.2136)
ob_plane.scale = (5.752, 5.752, 5.752)
ob_plane.hide_viewport = True
ob_plane.lineart.crease_threshold = 0.0
ob_cylinder.location = (-0.1623, 0.7133, -0.1347)
ob_cylinder.rotation_euler = (0.0, 0.0, 7.337)
ob_cylinder.scale = (3.0, 3.0, 0.12)
ob_cylinder.hide_viewport = True
ob_cylinder.lineart.crease_threshold = 0.0
ob_reseption_desk.location = (0.02664, 0.8223, 0.486)
ob_reseption_desk.rotation_euler = (-2.704e-08, -1.728e-08, 3.931)
ob_reseption_desk.scale = (1.0, 1.0, 0.135)
ob_reseption_desk.lock_rotations_4d = False
ob_reseption_desk.empty_display_type = 'ARROWS'
ob_reseption_desk.lineart.crease_threshold = 0.0
ob_cube_001.location = (3.335, 5.487, 0.1935)
ob_cube_001.rotation_euler = (0.0, -0.0, 1.571)
ob_cube_001.scale = (0.4107, 10.64, 7.761)
ob_cube_001.hide_viewport = True
ob_cube_001.lineart.crease_threshold = 0.0
ob_plane_002.location = (5.699, 0.3769, 5.282)
ob_plane_002.rotation_euler = (-1.942, -0.0, 1.599)
ob_plane_002.scale = (1.867, 1.867, 1.867)
ob_plane_002.hide_viewport = True
ob_plane_002.lineart.crease_threshold = 0.0
ob_plane_003.location = (-0.5627, 0.6353, 6.698)
ob_plane_003.scale = (2.141, 2.141, 2.141)
ob_plane_003.hide_viewport = True
ob_plane_003.lineart.crease_threshold = 0.0

# ---- collection membership
col_collection_1.objects.link(ob_camera)
col_collection_1.objects.link(ob_plane_001)
col_collection_1.objects.link(ob_cube)
col_collection_1.objects.link(ob_plane)
col_collection_1.objects.link(ob_cylinder)
col_collection_1.objects.link(ob_reseption_desk)
col_collection_1.objects.link(ob_cube_001)
col_collection_1.objects.link(ob_plane_002)
col_collection_1.objects.link(ob_plane_003)

# ---- scene / render settings (as saved in the file)
scene.camera = ob_camera
scene.frame_start = 1; scene.frame_end = 210; scene.frame_set(121)
scene.render.engine = 'CYCLES'
scene.render.resolution_percentage = 50
scene.render.dither_intensity = 0.0
scene.cycles.use_denoising = False
scene.cycles.samples = 500
scene.cycles.sampling_pattern = 'TABULATED_SOBOL'
scene.cycles.light_sampling_threshold = 0.0
scene.cycles.use_adaptive_sampling = False
scene.cycles.use_light_tree = False
scene.cycles.blur_glossy = 0.0
scene.cycles.volume_bounces = 1
scene.cycles.pixel_filter_type = 'GAUSSIAN'
scene.cycles.sample_clamp_indirect = 0.0
scene.view_settings.view_transform = 'Standard'
bpy.context.view_layer.update()
